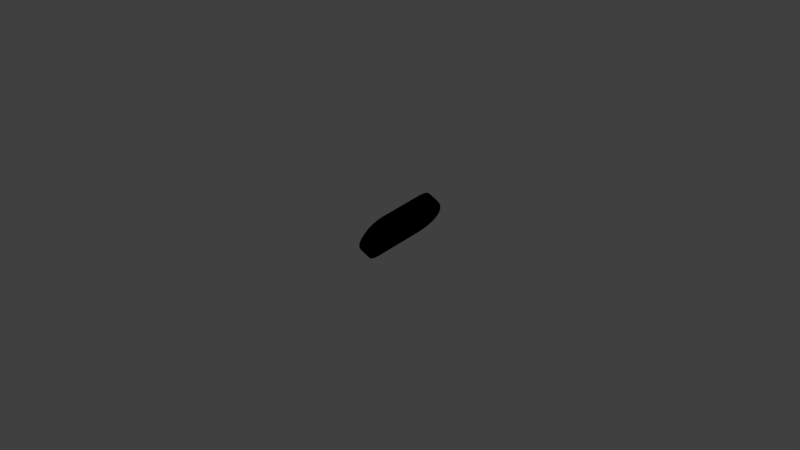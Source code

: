 # Source: rgriptri.blend  (saved by Blender 2.78.0; exported with 4.5.12 LTS)
import bpy
from mathutils import Matrix  # noqa: F401  (used for matrix-valued properties, if any)

bpy.ops.wm.read_factory_settings(use_empty=True)
scene = bpy.context.scene
scene.name = 'Scene'

# ---- collections
col_collection_1 = bpy.data.collections.new('Collection 1'); scene.collection.children.link(col_collection_1)

# ---- materials (node trees are filled in below, after node groups)
mat_lambert4sg_004 = bpy.data.materials.new('lambert4SG.004')
mat_lambert4sg_004.alpha_threshold = 0.0
mat_lambert4sg_004.use_transparent_shadow = False
mat_lambert4sg_004.diffuse_color = (0.0, 0.0, 0.0, 1.0)
mat_lambert4sg_004.specular_color = (0.0, 0.0, 0.0)
mat_lambert4sg_004.roughness = 0.5
mat_lambert4sg_004.specular_intensity = 1.0

# ---- material node trees

# ---- world
world_world = bpy.data.worlds.new('World'); scene.world = world_world
world_world.color = (0.05088, 0.05088, 0.05088)
world_world.use_sun_shadow = False
world_world.sun_shadow_jitter_overblur = 0.0
world_world.cycles.sampling_method = 'MANUAL'

# ---- meshes
me_r_gripper_group1 = bpy.data.meshes.new('r_gripper group1')
me_r_gripper_group1.from_pydata([(0.01871, -0.006879, 0.07808), (0.02179, -0.008257, 0.07813), (0.02174, -0.008807, 0.0764), (0.01852, -0.007336, 0.07637), (0.02159, -0.009742, 0.07492), (0.01817, -0.008201, 0.07485), (0.02127, -0.01103, 0.07373), (0.01767, -0.009387, 0.07364), (0.02078, -0.01251, 0.07294), (0.01703, -0.01081, 0.07284), (0.02013, -0.01411, 0.07244), (0.01633, -0.01239, 0.07237), (0.01931, -0.01569, 0.07258), (0.0156, -0.014, 0.07248), (0.01845, -0.01716, 0.07303), (0.01488, -0.01554, 0.07293), (0.01757, -0.01842, 0.07392), (0.01424, -0.01691, 0.07388), (0.01685, -0.01943, 0.07522), (0.01372, -0.018, 0.07518), (0.01632, -0.02012, 0.07677), (0.01334, -0.01876, 0.07676), (0.01606, -0.02044, 0.07846), (0.01314, -0.01911, 0.07848), (0.01218, -0.02045, 0.09435), (0.01503, -0.02177, 0.09442), (0.01506, -0.02174, 0.09618), (0.01216, -0.0204, 0.09616), (0.01539, -0.02131, 0.09792), (0.01235, -0.01993, 0.09787), (0.01593, -0.02053, 0.09945), (0.0127, -0.01906, 0.09939), (0.01667, -0.01946, 0.1007), (0.01321, -0.01787, 0.1005), (0.01746, -0.01809, 0.1016), (0.01384, -0.01645, 0.1014), (0.01824, -0.01654, 0.1019), (0.01454, -0.01488, 0.1019), (0.01891, -0.01492, 0.1018), (0.01527, -0.01327, 0.1018), (0.01949, -0.01331, 0.1013), (0.01599, -0.01172, 0.1012), (0.01995, -0.01186, 0.1004), (0.01663, -0.01036, 0.1004), (0.02028, -0.01068, 0.0991), (0.01715, -0.009252, 0.09906), (0.02054, -0.00988, 0.09748), (0.01753, -0.008522, 0.09748), (0.02069, -0.009488, 0.09582), (0.01773, -0.008154, 0.09576), (0.01869, -0.006792, 0.07983), (0.02173, -0.008195, 0.07986), (0.02224, -0.009209, 0.07824), (0.02201, -0.01022, 0.07839), (0.02196, -0.0106, 0.07709), (0.0222, -0.009685, 0.07672), (0.0218, -0.0113, 0.07602), (0.02205, -0.01053, 0.07535), (0.02154, -0.01223, 0.07516), (0.02176, -0.01167, 0.07432), (0.02115, -0.01334, 0.07453), (0.0213, -0.01302, 0.07355), (0.02065, -0.01452, 0.07419), (0.02071, -0.01445, 0.0732), (0.02005, -0.01572, 0.07423), (0.01999, -0.01588, 0.07323), (0.01941, -0.01684, 0.07458), (0.01922, -0.01719, 0.07363), (0.0188, -0.0178, 0.07532), (0.01846, -0.01836, 0.0745), (0.01828, -0.01858, 0.07622), (0.01778, -0.01926, 0.0756), (0.01792, -0.0191, 0.07737), (0.01731, -0.01989, 0.07706), (0.01771, -0.01935, 0.0787), (0.01708, -0.0202, 0.07858), (0.01605, -0.02152, 0.09452), (0.01669, -0.02066, 0.09464), (0.01671, -0.02064, 0.09597), (0.01609, -0.02147, 0.09612), (0.01693, -0.02031, 0.09722), (0.01635, -0.02109, 0.09766), (0.01731, -0.01971, 0.09839), (0.01687, -0.02039, 0.099), (0.01782, -0.01887, 0.09929), (0.0175, -0.0194, 0.1001), (0.01838, -0.01785, 0.09997), (0.01821, -0.01816, 0.1009), (0.01895, -0.01669, 0.1002), (0.01889, -0.01675, 0.1012), (0.01949, -0.01546, 0.1002), (0.01951, -0.01531, 0.1012), (0.01994, -0.01429, 0.09986), (0.02003, -0.01387, 0.1007), (0.02031, -0.01322, 0.09911), (0.02046, -0.01256, 0.09988), (0.0206, -0.01235, 0.09809), (0.02078, -0.01152, 0.0987), (0.02081, -0.01175, 0.097), (0.02102, -0.01076, 0.09735), (0.02093, -0.01145, 0.09564), (0.02117, -0.01043, 0.09574), (0.02218, -0.00912, 0.0798), (0.02198, -0.01016, 0.07975), (0.02155, -0.01183, 0.07868), (0.02149, -0.01208, 0.07782), (0.02136, -0.01254, 0.07706), (0.02115, -0.01315, 0.07646), (0.02087, -0.01387, 0.0761), (0.02052, -0.01467, 0.07585), (0.02014, -0.01547, 0.07588), (0.01974, -0.01622, 0.07616), (0.01936, -0.01687, 0.07657), (0.01904, -0.0174, 0.07723), (0.0188, -0.01775, 0.07799), (0.01869, -0.01792, 0.07893), (0.01766, -0.01925, 0.09481), (0.01767, -0.01921, 0.09575), (0.0178, -0.019, 0.09656), (0.01803, -0.01858, 0.09735), (0.01832, -0.01801, 0.0979), (0.01869, -0.01733, 0.09835), (0.01905, -0.01654, 0.09858), (0.01942, -0.01575, 0.09851), (0.01975, -0.01496, 0.09829), (0.02002, -0.01426, 0.09779), (0.02024, -0.01369, 0.09715), (0.0204, -0.01329, 0.09634), (0.0205, -0.01311, 0.09549), (0.02151, -0.01178, 0.07955), (0.02097, -0.0134, 0.079), (0.02094, -0.01354, 0.07856), (0.02086, -0.01374, 0.07818), (0.02075, -0.01405, 0.07786), (0.0206, -0.01441, 0.07763), (0.02042, -0.01482, 0.07758), (0.02023, -0.01522, 0.07761), (0.02004, -0.01558, 0.07771), (0.01987, -0.01591, 0.0779), (0.01972, -0.01619, 0.0783), (0.01961, -0.01637, 0.07864), (0.01954, -0.01645, 0.07904), (0.01853, -0.01777, 0.09498), (0.01852, -0.01777, 0.09543), (0.01857, -0.01765, 0.09585), (0.01868, -0.01743, 0.09626), (0.01881, -0.01715, 0.09653), (0.019, -0.0168, 0.09676), (0.01918, -0.01641, 0.09685), (0.01936, -0.016, 0.0969), (0.01953, -0.01561, 0.09669), (0.01968, -0.01526, 0.09647), (0.0198, -0.015, 0.09617), (0.01988, -0.01479, 0.09578), (0.01994, -0.01471, 0.09535), (0.02097, -0.01339, 0.0794), (0.02032, -0.01496, 0.07924), (0.01928, -0.01627, 0.09518), (0.02202, -0.008417, 0.07984), (0.02208, -0.008516, 0.07815), (0.02219, -0.008734, 0.07982), (0.02225, -0.008845, 0.0782), (0.02222, -0.00933, 0.0766), (0.02206, -0.009027, 0.07646), (0.02205, -0.01024, 0.07512), (0.02188, -0.009959, 0.07501), (0.02174, -0.01146, 0.07399), (0.02156, -0.01122, 0.07376), (0.02127, -0.01286, 0.0732), (0.02108, -0.01269, 0.07299), (0.02064, -0.01438, 0.0728), (0.02044, -0.01424, 0.0726), (0.01987, -0.01588, 0.07283), (0.01963, -0.01581, 0.0726), (0.01904, -0.01729, 0.07332), (0.01878, -0.01727, 0.07317), (0.01823, -0.0185, 0.07426), (0.01793, -0.01853, 0.07398), (0.01753, -0.01946, 0.07543), (0.01719, -0.01952, 0.07529), (0.01703, -0.0201, 0.07688), (0.01667, -0.02019, 0.07682), (0.01679, -0.02043, 0.07856), (0.01642, -0.02051, 0.07852), (0.01577, -0.02175, 0.09445), (0.0154, -0.02186, 0.09449), (0.02099, -0.00973, 0.09582), (0.02117, -0.01006, 0.09578), (0.01579, -0.02171, 0.09616), (0.01543, -0.0218, 0.09618), (0.0161, -0.02131, 0.09781), (0.01575, -0.0214, 0.09788), (0.01662, -0.02057, 0.09926), (0.0163, -0.02062, 0.09935), (0.0173, -0.01953, 0.1004), (0.01701, -0.01953, 0.1006), (0.01805, -0.01822, 0.1011), (0.01777, -0.01822, 0.1014), (0.01879, -0.01677, 0.1016), (0.01854, -0.01667, 0.1019), (0.01944, -0.01521, 0.1016), (0.01922, -0.01507, 0.1018), (0.01999, -0.01369, 0.101), (0.01979, -0.0135, 0.1013), (0.02043, -0.01232, 0.1002), (0.02025, -0.01207, 0.1003), (0.02077, -0.0112, 0.0989), (0.02059, -0.0109, 0.09903), (0.02101, -0.01045, 0.09741), (0.02083, -0.01011, 0.09748)], [], [(1, 3, 0), (2, 5, 3), (4, 7, 5), (6, 9, 7), (8, 11, 9), (11, 12, 13), (13, 14, 15), (15, 16, 17), (17, 18, 19), (19, 20, 21), (21, 22, 23), (25, 27, 24), (26, 29, 27), (28, 31, 29), (30, 33, 31), (32, 35, 33), (34, 37, 35), (37, 38, 39), (39, 40, 41), (41, 42, 43), (43, 44, 45), (45, 46, 47), (47, 48, 49), (51, 0, 50), (53, 55, 52), (54, 57, 55), (56, 59, 57), (59, 60, 61), (61, 62, 63), (63, 64, 65), (65, 66, 67), (66, 69, 67), (69, 70, 71), (71, 72, 73), (73, 74, 75), (77, 79, 76), (78, 81, 79), (80, 83, 81), (82, 85, 83), (85, 86, 87), (86, 89, 87), (89, 90, 91), (91, 92, 93), (93, 94, 95), (94, 97, 95), (97, 98, 99), (99, 100, 101), (102, 53, 52), (53, 105, 54), (105, 56, 54), (106, 58, 56), (107, 60, 58), (60, 109, 62), (109, 64, 62), (110, 66, 64), (66, 112, 68), (68, 113, 70), (70, 114, 72), (114, 74, 72), (116, 78, 77), (117, 80, 78), (118, 82, 80), (119, 84, 82), (84, 121, 86), (121, 88, 86), (122, 90, 88), (90, 124, 92), (124, 94, 92), (94, 126, 96), (96, 127, 98), (127, 100, 98), (129, 53, 103), (104, 131, 105), (105, 132, 106), (106, 133, 107), (133, 108, 107), (134, 109, 108), (135, 110, 109), (110, 137, 111), (111, 138, 112), (138, 113, 112), (113, 140, 114), (114, 141, 115), (116, 143, 117), (117, 144, 118), (118, 145, 119), (145, 120, 119), (120, 147, 121), (147, 122, 121), (122, 149, 123), (149, 124, 123), (150, 125, 124), (125, 152, 126), (126, 153, 127), (127, 154, 128), (129, 130, 104), (130, 156, 131), (131, 156, 132), (132, 156, 133), (133, 156, 134), (134, 156, 135), (135, 156, 136), (136, 156, 137), (137, 156, 138), (138, 156, 139), (139, 156, 140), (140, 156, 141), (142, 157, 143), (143, 157, 144), (144, 157, 145), (145, 157, 146), (146, 157, 147), (147, 157, 148), (148, 157, 149), (149, 157, 150), (150, 157, 151), (151, 157, 152), (152, 157, 153), (153, 157, 154), (155, 156, 130), (25, 23, 22), (50, 48, 51), (74, 76, 75), (101, 103, 102), (115, 77, 74), (103, 128, 129), (142, 115, 141), (128, 155, 129), (156, 142, 141), (154, 156, 155), (1, 158, 159), (159, 160, 161), (161, 102, 52), (52, 162, 161), (162, 159, 161), (159, 2, 1), (55, 164, 162), (162, 165, 163), (163, 4, 2), (59, 164, 57), (164, 167, 165), (165, 6, 4), (61, 166, 59), (166, 169, 167), (167, 8, 6), (63, 168, 61), (168, 171, 169), (169, 10, 8), (65, 170, 63), (172, 171, 170), (173, 10, 171), (67, 172, 65), (174, 173, 172), (175, 12, 173), (69, 174, 67), (176, 175, 174), (177, 14, 175), (71, 176, 69), (178, 177, 176), (179, 16, 177), (73, 178, 71), (180, 179, 178), (181, 18, 179), (73, 182, 180), (182, 181, 180), (181, 22, 20), (75, 184, 182), (184, 183, 182), (183, 25, 22), (51, 186, 158), (158, 187, 160), (187, 102, 160), (76, 188, 184), (188, 185, 184), (185, 26, 25), (79, 190, 188), (188, 191, 189), (189, 28, 26), (83, 190, 81), (190, 193, 191), (191, 30, 28), (85, 192, 83), (192, 195, 193), (193, 32, 30), (85, 196, 194), (194, 197, 195), (195, 34, 32), (87, 198, 196), (198, 197, 196), (197, 36, 34), (91, 198, 89), (200, 199, 198), (201, 36, 199), (93, 200, 91), (202, 201, 200), (203, 38, 201), (95, 202, 93), (204, 203, 202), (205, 40, 203), (95, 206, 204), (206, 205, 204), (207, 42, 205), (99, 206, 97), (208, 207, 206), (209, 44, 207), (101, 208, 99), (187, 209, 208), (186, 46, 209), (1, 2, 3), (2, 4, 5), (4, 6, 7), (6, 8, 9), (8, 10, 11), (11, 10, 12), (13, 12, 14), (15, 14, 16), (17, 16, 18), (19, 18, 20), (21, 20, 22), (25, 26, 27), (26, 28, 29), (28, 30, 31), (30, 32, 33), (32, 34, 35), (34, 36, 37), (37, 36, 38), (39, 38, 40), (41, 40, 42), (43, 42, 44), (45, 44, 46), (47, 46, 48), (51, 1, 0), (53, 54, 55), (54, 56, 57), (56, 58, 59), (59, 58, 60), (61, 60, 62), (63, 62, 64), (65, 64, 66), (66, 68, 69), (69, 68, 70), (71, 70, 72), (73, 72, 74), (77, 78, 79), (78, 80, 81), (80, 82, 83), (82, 84, 85), (85, 84, 86), (86, 88, 89), (89, 88, 90), (91, 90, 92), (93, 92, 94), (94, 96, 97), (97, 96, 98), (99, 98, 100), (102, 103, 53), (53, 104, 105), (105, 106, 56), (106, 107, 58), (107, 108, 60), (60, 108, 109), (109, 110, 64), (110, 111, 66), (66, 111, 112), (68, 112, 113), (70, 113, 114), (114, 115, 74), (116, 117, 78), (117, 118, 80), (118, 119, 82), (119, 120, 84), (84, 120, 121), (121, 122, 88), (122, 123, 90), (90, 123, 124), (124, 125, 94), (94, 125, 126), (96, 126, 127), (127, 128, 100), (129, 104, 53), (104, 130, 131), (105, 131, 132), (106, 132, 133), (133, 134, 108), (134, 135, 109), (135, 136, 110), (110, 136, 137), (111, 137, 138), (138, 139, 113), (113, 139, 140), (114, 140, 141), (116, 142, 143), (117, 143, 144), (118, 144, 145), (145, 146, 120), (120, 146, 147), (147, 148, 122), (122, 148, 149), (149, 150, 124), (150, 151, 125), (125, 151, 152), (126, 152, 153), (127, 153, 154), (129, 155, 130), (25, 24, 23), (50, 49, 48), (74, 77, 76), (101, 100, 103), (115, 116, 77), (103, 100, 128), (142, 116, 115), (128, 154, 155), (156, 157, 142), (154, 157, 156), (1, 51, 158), (159, 158, 160), (161, 160, 102), (52, 55, 162), (162, 163, 159), (159, 163, 2), (55, 57, 164), (162, 164, 165), (163, 165, 4), (59, 166, 164), (164, 166, 167), (165, 167, 6), (61, 168, 166), (166, 168, 169), (167, 169, 8), (63, 170, 168), (168, 170, 171), (169, 171, 10), (65, 172, 170), (172, 173, 171), (173, 12, 10), (67, 174, 172), (174, 175, 173), (175, 14, 12), (69, 176, 174), (176, 177, 175), (177, 16, 14), (71, 178, 176), (178, 179, 177), (179, 18, 16), (73, 180, 178), (180, 181, 179), (181, 20, 18), (73, 75, 182), (182, 183, 181), (181, 183, 22), (75, 76, 184), (184, 185, 183), (183, 185, 25), (51, 48, 186), (158, 186, 187), (187, 101, 102), (76, 79, 188), (188, 189, 185), (185, 189, 26), (79, 81, 190), (188, 190, 191), (189, 191, 28), (83, 192, 190), (190, 192, 193), (191, 193, 30), (85, 194, 192), (192, 194, 195), (193, 195, 32), (85, 87, 196), (194, 196, 197), (195, 197, 34), (87, 89, 198), (198, 199, 197), (197, 199, 36), (91, 200, 198), (200, 201, 199), (201, 38, 36), (93, 202, 200), (202, 203, 201), (203, 40, 38), (95, 204, 202), (204, 205, 203), (205, 42, 40), (95, 97, 206), (206, 207, 205), (207, 44, 42), (99, 208, 206), (208, 209, 207), (209, 46, 44), (101, 187, 208), (187, 186, 209), (186, 48, 46)])
me_r_gripper_group1.polygons.foreach_set('use_smooth', [True] * 392)
_k = set([(0, 3), (0, 50), (3, 5), (5, 7), (7, 9), (9, 11), (11, 13), (13, 15), (15, 17), (17, 19), (19, 21), (21, 23), (23, 24), (24, 27), (27, 29), (29, 31), (31, 33), (33, 35), (35, 37), (37, 39), (39, 41), (41, 43), (43, 45), (45, 47), (47, 49), (49, 50)])
me_r_gripper_group1.attributes.new('sharp_edge', 'BOOLEAN', 'EDGE').data.foreach_set('value', [ (min(e.vertices), max(e.vertices)) in _k for e in me_r_gripper_group1.edges])
_uv = me_r_gripper_group1.uv_layers.new(name='UVMap')
_uv.uv.foreach_set('vector', [0.8296, 0.1045, 0.8094, 0.1168, 0.8223, 0.124, 0.8218, 0.09919, 0.7992, 0.1067, 0.8094, 0.1168, 0.816, 0.0924, 0.7919, 0.095, 0.7992, 0.1067, 0.8121, 0.0849, 0.7876, 0.08238, 0.7919, 0.095, 0.8099, 0.07715, 0.7862, 0.06929, 0.7876, 0.08238, 0.7862, 0.06929, 0.8099, 0.06144, 0.7877, 0.05618, 0.7877, 0.05618, 0.8119, 0.05358, 0.792, 0.04354, 0.792, 0.04354, 0.8158, 0.04592, 0.7993, 0.03181, 0.7993, 0.03181, 0.8217, 0.03899, 0.8096, 0.0218, 0.8096, 0.0218, 0.8295, 0.0336, 0.8225, 0.01471, 0.8225, 0.01471, 0.8388, 0.03029, 0.837, 0.01147, 0.9306, 0.03007, 0.947, 0.01487, 0.9327, 0.01164, 0.94, 0.03328, 0.9599, 0.02187, 0.947, 0.01487, 0.9481, 0.03864, 0.9703, 0.03181, 0.9599, 0.02187, 0.9541, 0.0456, 0.9776, 0.04352, 0.9703, 0.03181, 0.9582, 0.05334, 0.982, 0.05614, 0.9776, 0.04352, 0.9603, 0.06131, 0.9835, 0.06927, 0.982, 0.05614, 0.9835, 0.06927, 0.9603, 0.07724, 0.982, 0.08239, 0.982, 0.08239, 0.9581, 0.08509, 0.9777, 0.09501, 0.9777, 0.09501, 0.954, 0.09268, 0.9704, 0.1067, 0.9704, 0.1067, 0.948, 0.09951, 0.9602, 0.1167, 0.9602, 0.1167, 0.94, 0.1048, 0.9472, 0.1238, 0.9472, 0.1238, 0.9307, 0.108, 0.9328, 0.1271, 0.8387, 0.1078, 0.8223, 0.124, 0.8368, 0.1273, 0.8333, 0.09413, 0.8248, 0.09477, 0.8315, 0.09911, 0.8277, 0.09075, 0.8197, 0.0891, 0.8248, 0.09477, 0.8233, 0.08619, 0.8162, 0.08274, 0.8197, 0.0891, 0.8162, 0.08274, 0.8183, 0.07515, 0.8142, 0.07611, 0.8142, 0.07611, 0.8177, 0.0693, 0.8135, 0.06932, 0.8135, 0.06932, 0.8183, 0.06342, 0.8141, 0.06249, 0.8141, 0.06249, 0.8202, 0.05759, 0.8161, 0.05576, 0.8202, 0.05759, 0.8196, 0.04927, 0.8161, 0.05576, 0.8196, 0.04927, 0.8277, 0.0476, 0.8248, 0.04348, 0.8248, 0.04348, 0.8333, 0.04417, 0.8315, 0.03906, 0.8315, 0.03906, 0.8398, 0.04234, 0.8393, 0.03654, 0.9297, 0.04217, 0.9381, 0.03881, 0.9301, 0.03636, 0.9363, 0.04397, 0.9449, 0.04322, 0.9381, 0.03881, 0.942, 0.04739, 0.9503, 0.04903, 0.9449, 0.04322, 0.9466, 0.05203, 0.9539, 0.05557, 0.9503, 0.04903, 0.9539, 0.05557, 0.9518, 0.06334, 0.956, 0.06239, 0.9518, 0.06334, 0.9567, 0.0693, 0.956, 0.06239, 0.9567, 0.0693, 0.9517, 0.0752, 0.956, 0.07617, 0.956, 0.07617, 0.9498, 0.08102, 0.9539, 0.08289, 0.9539, 0.08289, 0.9466, 0.08636, 0.9502, 0.08931, 0.9466, 0.08636, 0.9449, 0.095, 0.9502, 0.08931, 0.9449, 0.095, 0.9364, 0.0943, 0.9381, 0.09934, 0.9381, 0.09934, 0.9298, 0.09607, 0.9302, 0.1018, 0.8393, 0.1016, 0.8333, 0.09413, 0.8315, 0.09911, 0.8333, 0.09413, 0.8323, 0.08387, 0.8277, 0.09075, 0.8323, 0.08387, 0.8233, 0.08619, 0.8277, 0.09075, 0.8292, 0.08103, 0.8202, 0.08091, 0.8233, 0.08619, 0.827, 0.07744, 0.8183, 0.07515, 0.8202, 0.08091, 0.8183, 0.07515, 0.8252, 0.06927, 0.8177, 0.0693, 0.8252, 0.06927, 0.8183, 0.06342, 0.8177, 0.0693, 0.8256, 0.06509, 0.8202, 0.05759, 0.8183, 0.06342, 0.8202, 0.05759, 0.8292, 0.05743, 0.8233, 0.05221, 0.8233, 0.05221, 0.8324, 0.05455, 0.8277, 0.0476, 0.8277, 0.0476, 0.8362, 0.05246, 0.8333, 0.04417, 0.8362, 0.05246, 0.8398, 0.04234, 0.8333, 0.04417, 0.9293, 0.05139, 0.9363, 0.04397, 0.9297, 0.04217, 0.9336, 0.05235, 0.942, 0.04739, 0.9363, 0.04397, 0.9375, 0.05443, 0.9466, 0.05203, 0.942, 0.04739, 0.9406, 0.05734, 0.9498, 0.05745, 0.9466, 0.05203, 0.9498, 0.05745, 0.9444, 0.06505, 0.9518, 0.06334, 0.9444, 0.06505, 0.9524, 0.06928, 0.9518, 0.06334, 0.9448, 0.06926, 0.9517, 0.0752, 0.9524, 0.06928, 0.9517, 0.0752, 0.943, 0.07749, 0.9498, 0.08102, 0.943, 0.07749, 0.9466, 0.08636, 0.9498, 0.08102, 0.9466, 0.08636, 0.9375, 0.08397, 0.9421, 0.09093, 0.9421, 0.09093, 0.9336, 0.08603, 0.9364, 0.0943, 0.9336, 0.08603, 0.9298, 0.09607, 0.9364, 0.0943, 0.8404, 0.08687, 0.8333, 0.09413, 0.8398, 0.09593, 0.8361, 0.08593, 0.8367, 0.07676, 0.8323, 0.08387, 0.8323, 0.08387, 0.8351, 0.07538, 0.8292, 0.08103, 0.8292, 0.08103, 0.8339, 0.07356, 0.827, 0.07744, 0.8339, 0.07356, 0.8256, 0.07344, 0.827, 0.07744, 0.8331, 0.07146, 0.8252, 0.06927, 0.8256, 0.07344, 0.8329, 0.06925, 0.8256, 0.06509, 0.8252, 0.06927, 0.8256, 0.06509, 0.8339, 0.06493, 0.827, 0.06106, 0.827, 0.06106, 0.8351, 0.06309, 0.8292, 0.05743, 0.8351, 0.06309, 0.8324, 0.05455, 0.8292, 0.05743, 0.8324, 0.05455, 0.8387, 0.06078, 0.8362, 0.05246, 0.8362, 0.05246, 0.8408, 0.06041, 0.8404, 0.0515, 0.9293, 0.05139, 0.9311, 0.06072, 0.9336, 0.05235, 0.9336, 0.05235, 0.9331, 0.06164, 0.9375, 0.05443, 0.9375, 0.05443, 0.9347, 0.06305, 0.9406, 0.05734, 0.9347, 0.06305, 0.943, 0.06096, 0.9406, 0.05734, 0.943, 0.06096, 0.9367, 0.06702, 0.9444, 0.06505, 0.9367, 0.06702, 0.9448, 0.06926, 0.9444, 0.06505, 0.9448, 0.06926, 0.9367, 0.07146, 0.9444, 0.07346, 0.9367, 0.07146, 0.943, 0.07749, 0.9444, 0.07346, 0.936, 0.07358, 0.9406, 0.08112, 0.943, 0.07749, 0.9406, 0.08112, 0.9331, 0.0768, 0.9375, 0.08397, 0.9375, 0.08397, 0.9311, 0.07772, 0.9336, 0.08603, 0.9336, 0.08603, 0.929, 0.07806, 0.9293, 0.08698, 0.8404, 0.08687, 0.8387, 0.07767, 0.8361, 0.08593, 0.8387, 0.07767, 0.8409, 0.06923, 0.8367, 0.07676, 0.8367, 0.07676, 0.8409, 0.06923, 0.8351, 0.07538, 0.8351, 0.07538, 0.8409, 0.06923, 0.8339, 0.07356, 0.8339, 0.07356, 0.8409, 0.06923, 0.8331, 0.07146, 0.8331, 0.07146, 0.8409, 0.06923, 0.8329, 0.06925, 0.8329, 0.06925, 0.8409, 0.06923, 0.8331, 0.06703, 0.8331, 0.06703, 0.8409, 0.06923, 0.8339, 0.06493, 0.8339, 0.06493, 0.8409, 0.06923, 0.8351, 0.06309, 0.8351, 0.06309, 0.8409, 0.06923, 0.8367, 0.06169, 0.8367, 0.06169, 0.8409, 0.06923, 0.8387, 0.06078, 0.8387, 0.06078, 0.8409, 0.06923, 0.8408, 0.06041, 0.929, 0.06036, 0.9289, 0.06923, 0.9311, 0.06072, 0.9311, 0.06072, 0.9289, 0.06923, 0.9331, 0.06164, 0.9331, 0.06164, 0.9289, 0.06923, 0.9347, 0.06305, 0.9347, 0.06305, 0.9289, 0.06923, 0.936, 0.06489, 0.936, 0.06489, 0.9289, 0.06923, 0.9367, 0.06702, 0.9367, 0.06702, 0.9289, 0.06923, 0.937, 0.06924, 0.937, 0.06924, 0.9289, 0.06923, 0.9367, 0.07146, 0.9367, 0.07146, 0.9289, 0.06923, 0.936, 0.07358, 0.936, 0.07358, 0.9289, 0.06923, 0.9347, 0.07541, 0.9347, 0.07541, 0.9289, 0.06923, 0.9331, 0.0768, 0.9331, 0.0768, 0.9289, 0.06923, 0.9311, 0.07772, 0.9311, 0.07772, 0.9289, 0.06923, 0.929, 0.07806, 0.8408, 0.07803, 0.8409, 0.06923, 0.8387, 0.07767, 0.9306, 0.03007, 0.837, 0.01147, 0.8388, 0.03029, 0.8368, 0.1273, 0.9307, 0.108, 0.8387, 0.1078, 0.8398, 0.04234, 0.9301, 0.03636, 0.8393, 0.03654, 0.9302, 0.1018, 0.8398, 0.09593, 0.8393, 0.1016, 0.8404, 0.0515, 0.9297, 0.04217, 0.8398, 0.04234, 0.8398, 0.09593, 0.9293, 0.08698, 0.8404, 0.08687, 0.929, 0.06036, 0.8404, 0.0515, 0.8408, 0.06041, 0.9293, 0.08698, 0.8408, 0.07803, 0.8404, 0.08687, 0.8409, 0.06923, 0.929, 0.06036, 0.8408, 0.06041, 0.929, 0.07806, 0.8409, 0.06923, 0.8408, 0.07803, 0.8296, 0.1045, 0.8389, 0.1057, 0.8302, 0.1027, 0.8302, 0.1027, 0.8391, 0.1036, 0.8308, 0.1009, 0.8308, 0.1009, 0.8393, 0.1016, 0.8315, 0.09911, 0.8315, 0.09911, 0.8238, 0.09621, 0.8308, 0.1009, 0.8238, 0.09621, 0.8302, 0.1027, 0.8308, 0.1009, 0.8302, 0.1027, 0.8218, 0.09919, 0.8296, 0.1045, 0.8248, 0.09477, 0.8184, 0.09013, 0.8238, 0.09621, 0.8238, 0.09621, 0.8172, 0.09123, 0.8228, 0.09768, 0.8228, 0.09768, 0.816, 0.0924, 0.8218, 0.09919, 0.8162, 0.08274, 0.8184, 0.09013, 0.8197, 0.0891, 0.8184, 0.09013, 0.8134, 0.08415, 0.8172, 0.09123, 0.8172, 0.09123, 0.8121, 0.0849, 0.816, 0.0924, 0.8142, 0.07611, 0.8148, 0.08342, 0.8162, 0.08274, 0.8148, 0.08342, 0.8114, 0.07677, 0.8134, 0.08415, 0.8134, 0.08415, 0.8099, 0.07715, 0.8121, 0.0849, 0.8135, 0.06932, 0.8128, 0.07642, 0.8142, 0.07611, 0.8128, 0.07642, 0.8107, 0.06932, 0.8114, 0.07677, 0.8114, 0.07677, 0.8092, 0.06931, 0.8099, 0.07715, 0.8141, 0.06249, 0.8121, 0.06932, 0.8135, 0.06932, 0.8127, 0.06219, 0.8107, 0.06932, 0.8121, 0.06932, 0.8113, 0.06183, 0.8092, 0.06931, 0.8107, 0.06932, 0.8161, 0.05576, 0.8127, 0.06219, 0.8141, 0.06249, 0.8147, 0.05508, 0.8113, 0.06183, 0.8127, 0.06219, 0.8133, 0.05435, 0.8099, 0.06144, 0.8113, 0.06183, 0.8196, 0.04927, 0.8147, 0.05508, 0.8161, 0.05576, 0.8183, 0.04822, 0.8133, 0.05435, 0.8147, 0.05508, 0.8171, 0.0471, 0.8119, 0.05358, 0.8133, 0.05435, 0.8248, 0.04348, 0.8183, 0.04822, 0.8196, 0.04927, 0.8237, 0.04202, 0.8171, 0.0471, 0.8183, 0.04822, 0.8227, 0.04053, 0.8158, 0.04592, 0.8171, 0.0471, 0.8315, 0.03906, 0.8237, 0.04202, 0.8248, 0.04348, 0.8308, 0.03726, 0.8227, 0.04053, 0.8237, 0.04202, 0.8302, 0.03544, 0.8217, 0.03899, 0.8227, 0.04053, 0.8315, 0.03906, 0.8391, 0.03447, 0.8308, 0.03726, 0.8391, 0.03447, 0.8302, 0.03544, 0.8308, 0.03726, 0.8302, 0.03544, 0.8388, 0.03029, 0.8295, 0.0336, 0.8393, 0.03654, 0.9303, 0.03427, 0.8391, 0.03447, 0.9303, 0.03427, 0.8389, 0.03239, 0.8391, 0.03447, 0.8389, 0.03239, 0.9306, 0.03007, 0.8388, 0.03029, 0.8387, 0.1078, 0.9305, 0.1059, 0.8389, 0.1057, 0.8389, 0.1057, 0.9303, 0.1038, 0.8391, 0.1036, 0.9303, 0.1038, 0.8393, 0.1016, 0.8391, 0.1036, 0.9301, 0.03636, 0.9387, 0.03698, 0.9303, 0.03427, 0.9387, 0.03698, 0.9305, 0.03217, 0.9303, 0.03427, 0.9305, 0.03217, 0.94, 0.03328, 0.9306, 0.03007, 0.9381, 0.03881, 0.946, 0.04172, 0.9387, 0.03698, 0.9387, 0.03698, 0.947, 0.0402, 0.9394, 0.03514, 0.9394, 0.03514, 0.9481, 0.03864, 0.94, 0.03328, 0.9503, 0.04903, 0.946, 0.04172, 0.9449, 0.04322, 0.946, 0.04172, 0.9529, 0.04681, 0.947, 0.0402, 0.947, 0.0402, 0.9541, 0.0456, 0.9481, 0.03864, 0.9539, 0.05557, 0.9516, 0.04795, 0.9503, 0.04903, 0.9516, 0.04795, 0.9568, 0.05413, 0.9529, 0.04681, 0.9529, 0.04681, 0.9582, 0.05334, 0.9541, 0.0456, 0.9539, 0.05557, 0.9575, 0.06207, 0.9554, 0.05488, 0.9554, 0.05488, 0.9589, 0.06171, 0.9568, 0.05413, 0.9568, 0.05413, 0.9603, 0.06131, 0.9582, 0.05334, 0.956, 0.06239, 0.9581, 0.0693, 0.9575, 0.06207, 0.9581, 0.0693, 0.9589, 0.06171, 0.9575, 0.06207, 0.9589, 0.06171, 0.961, 0.06929, 0.9603, 0.06131, 0.956, 0.07617, 0.9581, 0.0693, 0.9567, 0.0693, 0.9574, 0.07649, 0.9595, 0.0693, 0.9581, 0.0693, 0.9588, 0.07685, 0.961, 0.06929, 0.9595, 0.0693, 0.9539, 0.08289, 0.9574, 0.07649, 0.956, 0.07617, 0.9553, 0.08358, 0.9588, 0.07685, 0.9574, 0.07649, 0.9567, 0.08432, 0.9603, 0.07724, 0.9588, 0.07685, 0.9502, 0.08931, 0.9553, 0.08358, 0.9539, 0.08289, 0.9515, 0.09037, 0.9567, 0.08432, 0.9553, 0.08358, 0.9528, 0.09149, 0.9581, 0.08509, 0.9567, 0.08432, 0.9502, 0.08931, 0.946, 0.09648, 0.9515, 0.09037, 0.946, 0.09648, 0.9528, 0.09149, 0.9515, 0.09037, 0.947, 0.09798, 0.954, 0.09268, 0.9528, 0.09149, 0.9381, 0.09934, 0.946, 0.09648, 0.9449, 0.095, 0.9388, 0.1011, 0.947, 0.09798, 0.946, 0.09648, 0.9394, 0.103, 0.948, 0.09951, 0.947, 0.09798, 0.9302, 0.1018, 0.9388, 0.1011, 0.9381, 0.09934, 0.9303, 0.1038, 0.9394, 0.103, 0.9388, 0.1011, 0.9305, 0.1059, 0.94, 0.1048, 0.9394, 0.103, 0.8296, 0.1045, 0.8218, 0.09919, 0.8094, 0.1168, 0.8218, 0.09919, 0.816, 0.0924, 0.7992, 0.1067, 0.816, 0.0924, 0.8121, 0.0849, 0.7919, 0.095, 0.8121, 0.0849, 0.8099, 0.07715, 0.7876, 0.08238, 0.8099, 0.07715, 0.8092, 0.06931, 0.7862, 0.06929, 0.7862, 0.06929, 0.8092, 0.06931, 0.8099, 0.06144, 0.7877, 0.05618, 0.8099, 0.06144, 0.8119, 0.05358, 0.792, 0.04354, 0.8119, 0.05358, 0.8158, 0.04592, 0.7993, 0.03181, 0.8158, 0.04592, 0.8217, 0.03899, 0.8096, 0.0218, 0.8217, 0.03899, 0.8295, 0.0336, 0.8225, 0.01471, 0.8295, 0.0336, 0.8388, 0.03029, 0.9306, 0.03007, 0.94, 0.03328, 0.947, 0.01487, 0.94, 0.03328, 0.9481, 0.03864, 0.9599, 0.02187, 0.9481, 0.03864, 0.9541, 0.0456, 0.9703, 0.03181, 0.9541, 0.0456, 0.9582, 0.05334, 0.9776, 0.04352, 0.9582, 0.05334, 0.9603, 0.06131, 0.982, 0.05614, 0.9603, 0.06131, 0.961, 0.06929, 0.9835, 0.06927, 0.9835, 0.06927, 0.961, 0.06929, 0.9603, 0.07724, 0.982, 0.08239, 0.9603, 0.07724, 0.9581, 0.08509, 0.9777, 0.09501, 0.9581, 0.08509, 0.954, 0.09268, 0.9704, 0.1067, 0.954, 0.09268, 0.948, 0.09951, 0.9602, 0.1167, 0.948, 0.09951, 0.94, 0.1048, 0.9472, 0.1238, 0.94, 0.1048, 0.9307, 0.108, 0.8387, 0.1078, 0.8296, 0.1045, 0.8223, 0.124, 0.8333, 0.09413, 0.8277, 0.09075, 0.8248, 0.09477, 0.8277, 0.09075, 0.8233, 0.08619, 0.8197, 0.0891, 0.8233, 0.08619, 0.8202, 0.08091, 0.8162, 0.08274, 0.8162, 0.08274, 0.8202, 0.08091, 0.8183, 0.07515, 0.8142, 0.07611, 0.8183, 0.07515, 0.8177, 0.0693, 0.8135, 0.06932, 0.8177, 0.0693, 0.8183, 0.06342, 0.8141, 0.06249, 0.8183, 0.06342, 0.8202, 0.05759, 0.8202, 0.05759, 0.8233, 0.05221, 0.8196, 0.04927, 0.8196, 0.04927, 0.8233, 0.05221, 0.8277, 0.0476, 0.8248, 0.04348, 0.8277, 0.0476, 0.8333, 0.04417, 0.8315, 0.03906, 0.8333, 0.04417, 0.8398, 0.04234, 0.9297, 0.04217, 0.9363, 0.04397, 0.9381, 0.03881, 0.9363, 0.04397, 0.942, 0.04739, 0.9449, 0.04322, 0.942, 0.04739, 0.9466, 0.05203, 0.9503, 0.04903, 0.9466, 0.05203, 0.9498, 0.05745, 0.9539, 0.05557, 0.9539, 0.05557, 0.9498, 0.05745, 0.9518, 0.06334, 0.9518, 0.06334, 0.9524, 0.06928, 0.9567, 0.0693, 0.9567, 0.0693, 0.9524, 0.06928, 0.9517, 0.0752, 0.956, 0.07617, 0.9517, 0.0752, 0.9498, 0.08102, 0.9539, 0.08289, 0.9498, 0.08102, 0.9466, 0.08636, 0.9466, 0.08636, 0.9421, 0.09093, 0.9449, 0.095, 0.9449, 0.095, 0.9421, 0.09093, 0.9364, 0.0943, 0.9381, 0.09934, 0.9364, 0.0943, 0.9298, 0.09607, 0.8393, 0.1016, 0.8398, 0.09593, 0.8333, 0.09413, 0.8333, 0.09413, 0.8361, 0.08593, 0.8323, 0.08387, 0.8323, 0.08387, 0.8292, 0.08103, 0.8233, 0.08619, 0.8292, 0.08103, 0.827, 0.07744, 0.8202, 0.08091, 0.827, 0.07744, 0.8256, 0.07344, 0.8183, 0.07515, 0.8183, 0.07515, 0.8256, 0.07344, 0.8252, 0.06927, 0.8252, 0.06927, 0.8256, 0.06509, 0.8183, 0.06342, 0.8256, 0.06509, 0.827, 0.06106, 0.8202, 0.05759, 0.8202, 0.05759, 0.827, 0.06106, 0.8292, 0.05743, 0.8233, 0.05221, 0.8292, 0.05743, 0.8324, 0.05455, 0.8277, 0.0476, 0.8324, 0.05455, 0.8362, 0.05246, 0.8362, 0.05246, 0.8404, 0.0515, 0.8398, 0.04234, 0.9293, 0.05139, 0.9336, 0.05235, 0.9363, 0.04397, 0.9336, 0.05235, 0.9375, 0.05443, 0.942, 0.04739, 0.9375, 0.05443, 0.9406, 0.05734, 0.9466, 0.05203, 0.9406, 0.05734, 0.943, 0.06096, 0.9498, 0.05745, 0.9498, 0.05745, 0.943, 0.06096, 0.9444, 0.06505, 0.9444, 0.06505, 0.9448, 0.06926, 0.9524, 0.06928, 0.9448, 0.06926, 0.9444, 0.07346, 0.9517, 0.0752, 0.9517, 0.0752, 0.9444, 0.07346, 0.943, 0.07749, 0.943, 0.07749, 0.9406, 0.08112, 0.9466, 0.08636, 0.9466, 0.08636, 0.9406, 0.08112, 0.9375, 0.08397, 0.9421, 0.09093, 0.9375, 0.08397, 0.9336, 0.08603, 0.9336, 0.08603, 0.9293, 0.08698, 0.9298, 0.09607, 0.8404, 0.08687, 0.8361, 0.08593, 0.8333, 0.09413, 0.8361, 0.08593, 0.8387, 0.07767, 0.8367, 0.07676, 0.8323, 0.08387, 0.8367, 0.07676, 0.8351, 0.07538, 0.8292, 0.08103, 0.8351, 0.07538, 0.8339, 0.07356, 0.8339, 0.07356, 0.8331, 0.07146, 0.8256, 0.07344, 0.8331, 0.07146, 0.8329, 0.06925, 0.8252, 0.06927, 0.8329, 0.06925, 0.8331, 0.06703, 0.8256, 0.06509, 0.8256, 0.06509, 0.8331, 0.06703, 0.8339, 0.06493, 0.827, 0.06106, 0.8339, 0.06493, 0.8351, 0.06309, 0.8351, 0.06309, 0.8367, 0.06169, 0.8324, 0.05455, 0.8324, 0.05455, 0.8367, 0.06169, 0.8387, 0.06078, 0.8362, 0.05246, 0.8387, 0.06078, 0.8408, 0.06041, 0.9293, 0.05139, 0.929, 0.06036, 0.9311, 0.06072, 0.9336, 0.05235, 0.9311, 0.06072, 0.9331, 0.06164, 0.9375, 0.05443, 0.9331, 0.06164, 0.9347, 0.06305, 0.9347, 0.06305, 0.936, 0.06489, 0.943, 0.06096, 0.943, 0.06096, 0.936, 0.06489, 0.9367, 0.06702, 0.9367, 0.06702, 0.937, 0.06924, 0.9448, 0.06926, 0.9448, 0.06926, 0.937, 0.06924, 0.9367, 0.07146, 0.9367, 0.07146, 0.936, 0.07358, 0.943, 0.07749, 0.936, 0.07358, 0.9347, 0.07541, 0.9406, 0.08112, 0.9406, 0.08112, 0.9347, 0.07541, 0.9331, 0.0768, 0.9375, 0.08397, 0.9331, 0.0768, 0.9311, 0.07772, 0.9336, 0.08603, 0.9311, 0.07772, 0.929, 0.07806, 0.8404, 0.08687, 0.8408, 0.07803, 0.8387, 0.07767, 0.9306, 0.03007, 0.9327, 0.01164, 0.837, 0.01147, 0.8368, 0.1273, 0.9328, 0.1271, 0.9307, 0.108, 0.8398, 0.04234, 0.9297, 0.04217, 0.9301, 0.03636, 0.9302, 0.1018, 0.9298, 0.09607, 0.8398, 0.09593, 0.8404, 0.0515, 0.9293, 0.05139, 0.9297, 0.04217, 0.8398, 0.09593, 0.9298, 0.09607, 0.9293, 0.08698, 0.929, 0.06036, 0.9293, 0.05139, 0.8404, 0.0515, 0.9293, 0.08698, 0.929, 0.07806, 0.8408, 0.07803, 0.8409, 0.06923, 0.9289, 0.06923, 0.929, 0.06036, 0.929, 0.07806, 0.9289, 0.06923, 0.8409, 0.06923, 0.8296, 0.1045, 0.8387, 0.1078, 0.8389, 0.1057, 0.8302, 0.1027, 0.8389, 0.1057, 0.8391, 0.1036, 0.8308, 0.1009, 0.8391, 0.1036, 0.8393, 0.1016, 0.8315, 0.09911, 0.8248, 0.09477, 0.8238, 0.09621, 0.8238, 0.09621, 0.8228, 0.09768, 0.8302, 0.1027, 0.8302, 0.1027, 0.8228, 0.09768, 0.8218, 0.09919, 0.8248, 0.09477, 0.8197, 0.0891, 0.8184, 0.09013, 0.8238, 0.09621, 0.8184, 0.09013, 0.8172, 0.09123, 0.8228, 0.09768, 0.8172, 0.09123, 0.816, 0.0924, 0.8162, 0.08274, 0.8148, 0.08342, 0.8184, 0.09013, 0.8184, 0.09013, 0.8148, 0.08342, 0.8134, 0.08415, 0.8172, 0.09123, 0.8134, 0.08415, 0.8121, 0.0849, 0.8142, 0.07611, 0.8128, 0.07642, 0.8148, 0.08342, 0.8148, 0.08342, 0.8128, 0.07642, 0.8114, 0.07677, 0.8134, 0.08415, 0.8114, 0.07677, 0.8099, 0.07715, 0.8135, 0.06932, 0.8121, 0.06932, 0.8128, 0.07642, 0.8128, 0.07642, 0.8121, 0.06932, 0.8107, 0.06932, 0.8114, 0.07677, 0.8107, 0.06932, 0.8092, 0.06931, 0.8141, 0.06249, 0.8127, 0.06219, 0.8121, 0.06932, 0.8127, 0.06219, 0.8113, 0.06183, 0.8107, 0.06932, 0.8113, 0.06183, 0.8099, 0.06144, 0.8092, 0.06931, 0.8161, 0.05576, 0.8147, 0.05508, 0.8127, 0.06219, 0.8147, 0.05508, 0.8133, 0.05435, 0.8113, 0.06183, 0.8133, 0.05435, 0.8119, 0.05358, 0.8099, 0.06144, 0.8196, 0.04927, 0.8183, 0.04822, 0.8147, 0.05508, 0.8183, 0.04822, 0.8171, 0.0471, 0.8133, 0.05435, 0.8171, 0.0471, 0.8158, 0.04592, 0.8119, 0.05358, 0.8248, 0.04348, 0.8237, 0.04202, 0.8183, 0.04822, 0.8237, 0.04202, 0.8227, 0.04053, 0.8171, 0.0471, 0.8227, 0.04053, 0.8217, 0.03899, 0.8158, 0.04592, 0.8315, 0.03906, 0.8308, 0.03726, 0.8237, 0.04202, 0.8308, 0.03726, 0.8302, 0.03544, 0.8227, 0.04053, 0.8302, 0.03544, 0.8295, 0.0336, 0.8217, 0.03899, 0.8315, 0.03906, 0.8393, 0.03654, 0.8391, 0.03447, 0.8391, 0.03447, 0.8389, 0.03239, 0.8302, 0.03544, 0.8302, 0.03544, 0.8389, 0.03239, 0.8388, 0.03029, 0.8393, 0.03654, 0.9301, 0.03636, 0.9303, 0.03427, 0.9303, 0.03427, 0.9305, 0.03217, 0.8389, 0.03239, 0.8389, 0.03239, 0.9305, 0.03217, 0.9306, 0.03007, 0.8387, 0.1078, 0.9307, 0.108, 0.9305, 0.1059, 0.8389, 0.1057, 0.9305, 0.1059, 0.9303, 0.1038, 0.9303, 0.1038, 0.9302, 0.1018, 0.8393, 0.1016, 0.9301, 0.03636, 0.9381, 0.03881, 0.9387, 0.03698, 0.9387, 0.03698, 0.9394, 0.03514, 0.9305, 0.03217, 0.9305, 0.03217, 0.9394, 0.03514, 0.94, 0.03328, 0.9381, 0.03881, 0.9449, 0.04322, 0.946, 0.04172, 0.9387, 0.03698, 0.946, 0.04172, 0.947, 0.0402, 0.9394, 0.03514, 0.947, 0.0402, 0.9481, 0.03864, 0.9503, 0.04903, 0.9516, 0.04795, 0.946, 0.04172, 0.946, 0.04172, 0.9516, 0.04795, 0.9529, 0.04681, 0.947, 0.0402, 0.9529, 0.04681, 0.9541, 0.0456, 0.9539, 0.05557, 0.9554, 0.05488, 0.9516, 0.04795, 0.9516, 0.04795, 0.9554, 0.05488, 0.9568, 0.05413, 0.9529, 0.04681, 0.9568, 0.05413, 0.9582, 0.05334, 0.9539, 0.05557, 0.956, 0.06239, 0.9575, 0.06207, 0.9554, 0.05488, 0.9575, 0.06207, 0.9589, 0.06171, 0.9568, 0.05413, 0.9589, 0.06171, 0.9603, 0.06131, 0.956, 0.06239, 0.9567, 0.0693, 0.9581, 0.0693, 0.9581, 0.0693, 0.9595, 0.0693, 0.9589, 0.06171, 0.9589, 0.06171, 0.9595, 0.0693, 0.961, 0.06929, 0.956, 0.07617, 0.9574, 0.07649, 0.9581, 0.0693, 0.9574, 0.07649, 0.9588, 0.07685, 0.9595, 0.0693, 0.9588, 0.07685, 0.9603, 0.07724, 0.961, 0.06929, 0.9539, 0.08289, 0.9553, 0.08358, 0.9574, 0.07649, 0.9553, 0.08358, 0.9567, 0.08432, 0.9588, 0.07685, 0.9567, 0.08432, 0.9581, 0.08509, 0.9603, 0.07724, 0.9502, 0.08931, 0.9515, 0.09037, 0.9553, 0.08358, 0.9515, 0.09037, 0.9528, 0.09149, 0.9567, 0.08432, 0.9528, 0.09149, 0.954, 0.09268, 0.9581, 0.08509, 0.9502, 0.08931, 0.9449, 0.095, 0.946, 0.09648, 0.946, 0.09648, 0.947, 0.09798, 0.9528, 0.09149, 0.947, 0.09798, 0.948, 0.09951, 0.954, 0.09268, 0.9381, 0.09934, 0.9388, 0.1011, 0.946, 0.09648, 0.9388, 0.1011, 0.9394, 0.103, 0.947, 0.09798, 0.9394, 0.103, 0.94, 0.1048, 0.948, 0.09951, 0.9302, 0.1018, 0.9303, 0.1038, 0.9388, 0.1011, 0.9303, 0.1038, 0.9305, 0.1059, 0.9394, 0.103, 0.9305, 0.1059, 0.9307, 0.108, 0.94, 0.1048])
me_r_gripper_group1.materials.append(mat_lambert4sg_004)
me_r_gripper_group1.use_remesh_preserve_volume = False
me_r_gripper_group1.use_remesh_preserve_attributes = False
me_r_gripper_group1.use_mirror_vertex_groups = False
me_r_gripper_group1.update()
me_r_gripper_group1.normals_split_custom_set([tuple(v) for v in zip(*[iter([0.4912, 0.8693, -0.05568, 0.3805, 0.8313, -0.4052, 0.4087, 0.8984, -0.1605, 0.399, 0.7962, -0.4549, 0.3284, 0.7004, -0.6337, 0.3805, 0.8313, -0.4052, 0.3748, 0.6369, -0.6737, 0.2537, 0.5132, -0.82, 0.3284, 0.7004, -0.6337, 0.2518, 0.4819, -0.8393, 0.169, 0.3173, -0.9331, 0.2537, 0.5132, -0.82, 0.1558, 0.2955, -0.9426, 0.06247, 0.08392, -0.9945, 0.169, 0.3173, -0.9331, 0.06247, 0.08392, -0.9945, -0.1158, -0.1374, -0.9837, -0.04389, -0.1549, -0.987, -0.04389, -0.1549, -0.987, -0.06162, -0.3846, -0.921, -0.1457, -0.3656, -0.9193, -0.1457, -0.3656, -0.9193, -0.2549, -0.5683, -0.7824, -0.2544, -0.5805, -0.7735, -0.2544, -0.5805, -0.7735, -0.3032, -0.7462, -0.5927, -0.3326, -0.7389, -0.5859, -0.3326, -0.7389, -0.5859, -0.3598, -0.8596, -0.3628, -0.3882, -0.8499, -0.3563, -0.3882, -0.8499, -0.3563, -0.388, -0.9146, -0.1143, -0.4126, -0.9037, -0.1143, -0.3165, -0.9382, -0.1399, -0.4146, -0.8961, 0.1583, -0.4149, -0.9055, -0.08906, -0.3649, -0.908, 0.2061, -0.3834, -0.8277, 0.4098, -0.4146, -0.8961, 0.1583, -0.3503, -0.8199, 0.4528, -0.325, -0.6927, 0.6439, -0.3834, -0.8277, 0.4098, -0.2642, -0.6852, 0.6787, -0.2587, -0.5159, 0.8167, -0.325, -0.6927, 0.6439, -0.2048, -0.4953, 0.8442, -0.1878, -0.3283, 0.9257, -0.2587, -0.5159, 0.8167, -0.078, -0.2923, 0.9531, -0.0563, -0.08895, 0.9944, -0.1878, -0.3283, 0.9257, -0.0563, -0.08895, 0.9944, 0.07878, 0.1509, 0.9854, 0.07112, 0.1526, 0.9857, 0.07112, 0.1526, 0.9857, 0.1412, 0.3788, 0.9146, 0.1623, 0.3802, 0.9105, 0.1623, 0.3802, 0.9105, 0.2937, 0.5452, 0.7852, 0.2517, 0.5679, 0.7837, 0.2517, 0.5679, 0.7837, 0.3506, 0.7315, 0.5848, 0.3331, 0.7424, 0.5813, 0.3331, 0.7424, 0.5813, 0.4007, 0.8434, 0.358, 0.3829, 0.8518, 0.3574, 0.3829, 0.8518, 0.3574, 0.4334, 0.8937, 0.116, 0.4077, 0.9061, 0.1132, 0.5108, 0.8459, 0.1533, 0.4087, 0.8984, -0.1605, 0.417, 0.9051, 0.0825, 0.968, -0.2479, 0.0382, 0.9834, -0.1809, 0.01245, 0.9879, -0.1519, 0.03266, 0.9639, -0.2628, 0.04307, 0.9774, -0.2111, -0.0124, 0.9834, -0.1809, 0.01245, 0.956, -0.2907, 0.0392, 0.9615, -0.2736, -0.02486, 0.9774, -0.2111, -0.0124, 0.9615, -0.2736, -0.02486, 0.9273, -0.3734, 0.02736, 0.9405, -0.3346, -0.05893, 0.9405, -0.3346, -0.05893, 0.9064, -0.4216, 0.0281, 0.9101, -0.4105, -0.05698, 0.9101, -0.4105, -0.05698, 0.8836, -0.4676, 0.02474, 0.8732, -0.4833, -0.06266, 0.8732, -0.4833, -0.06266, 0.8618, -0.507, 0.01675, 0.8343, -0.5471, -0.06897, 0.8618, -0.507, 0.01675, 0.7968, -0.6009, -0.0632, 0.8343, -0.5471, -0.06897, 0.7968, -0.6009, -0.0632, 0.8255, -0.5644, 0.006356, 0.7689, -0.6378, -0.0438, 0.7689, -0.6378, -0.0438, 0.8145, -0.5801, 0.009447, 0.7477, -0.6634, -0.02827, 0.7477, -0.6634, -0.02827, 0.8152, -0.5792, 0.005166, 0.7627, -0.6467, -0.006218, 0.8135, -0.5815, 0.005234, 0.7545, -0.6561, 0.01579, 0.761, -0.6487, -0.00408, 0.8151, -0.5793, 0.003773, 0.7785, -0.6271, 0.02778, 0.7545, -0.6561, 0.01579, 0.823, -0.568, 0.004995, 0.7918, -0.6082, 0.05676, 0.7785, -0.6271, 0.02778, 0.8438, -0.5366, 0.007404, 0.834, -0.5481, 0.06427, 0.7918, -0.6082, 0.05676, 0.834, -0.5481, 0.06427, 0.8838, -0.4677, 0.01511, 0.8306, -0.5266, 0.181, 0.8838, -0.4677, 0.01511, 0.9066, -0.4173, 0.06357, 0.8306, -0.5266, 0.181, 0.9066, -0.4173, 0.06357, 0.9247, -0.3795, 0.03069, 0.9279, -0.3505, 0.1269, 0.9279, -0.3505, 0.1269, 0.945, -0.3252, 0.03482, 0.9541, -0.2758, 0.1169, 0.9541, -0.2758, 0.1169, 0.9562, -0.2903, 0.03727, 0.9699, -0.2227, 0.09835, 0.9562, -0.2903, 0.03727, 0.977, -0.197, 0.08198, 0.9699, -0.2227, 0.09835, 0.977, -0.197, 0.08198, 0.9683, -0.2469, 0.03899, 0.9847, -0.1594, 0.06993, 0.9847, -0.1594, 0.06993, 0.9676, -0.2491, 0.04225, 0.9849, -0.1651, 0.05127, 0.9903, -0.1383, 0.009076, 0.968, -0.2479, 0.0382, 0.9879, -0.1519, 0.03266, 0.968, -0.2479, 0.0382, 0.9512, -0.3066, 0.03446, 0.9639, -0.2628, 0.04307, 0.9512, -0.3066, 0.03446, 0.956, -0.2907, 0.0392, 0.9639, -0.2628, 0.04307, 0.9429, -0.3312, 0.03466, 0.9441, -0.3282, 0.02995, 0.956, -0.2907, 0.0392, 0.9326, -0.3597, 0.03025, 0.9273, -0.3734, 0.02736, 0.9441, -0.3282, 0.02995, 0.9273, -0.3734, 0.02736, 0.9072, -0.4202, 0.02234, 0.9064, -0.4216, 0.0281, 0.9072, -0.4202, 0.02234, 0.8836, -0.4676, 0.02474, 0.9064, -0.4216, 0.0281, 0.8922, -0.4514, 0.01593, 0.8618, -0.507, 0.01675, 0.8836, -0.4676, 0.02474, 0.8618, -0.507, 0.01675, 0.8621, -0.5066, 0.01274, 0.8456, -0.5336, 0.01119, 0.8456, -0.5336, 0.01119, 0.8497, -0.527, 0.01444, 0.8255, -0.5644, 0.006356, 0.8255, -0.5644, 0.006356, 0.8401, -0.5422, 0.01419, 0.8145, -0.5801, 0.009447, 0.8401, -0.5422, 0.01419, 0.8152, -0.5792, 0.005166, 0.8145, -0.5801, 0.009447, 0.8444, -0.5355, 0.01134, 0.8151, -0.5793, 0.003773, 0.8135, -0.5815, 0.005234, 0.8436, -0.5368, 0.01466, 0.823, -0.568, 0.004995, 0.8151, -0.5793, 0.003773, 0.8512, -0.5247, 0.01145, 0.8438, -0.5366, 0.007404, 0.823, -0.568, 0.004995, 0.8648, -0.5016, 0.02163, 0.8646, -0.5023, 0.01225, 0.8438, -0.5366, 0.007404, 0.8646, -0.5023, 0.01225, 0.8898, -0.4558, 0.0198, 0.8838, -0.4677, 0.01511, 0.8898, -0.4558, 0.0198, 0.9071, -0.4202, 0.02625, 0.8838, -0.4677, 0.01511, 0.9073, -0.4195, 0.0267, 0.9247, -0.3795, 0.03069, 0.9071, -0.4202, 0.02625, 0.9247, -0.3795, 0.03069, 0.9359, -0.3509, 0.02926, 0.945, -0.3252, 0.03482, 0.9359, -0.3509, 0.02926, 0.9562, -0.2903, 0.03727, 0.945, -0.3252, 0.03482, 0.9562, -0.2903, 0.03727, 0.9511, -0.3065, 0.03735, 0.9637, -0.2633, 0.044, 0.9637, -0.2633, 0.044, 0.9554, -0.2926, 0.0398, 0.9683, -0.2469, 0.03899, 0.9554, -0.2926, 0.0398, 0.9676, -0.2491, 0.04225, 0.9683, -0.2469, 0.03899, 0.9546, -0.2949, 0.04317, 0.968, -0.2479, 0.0382, 0.9696, -0.2401, 0.04627, 0.9541, -0.2974, 0.03369, 0.9353, -0.3529, 0.02715, 0.9512, -0.3066, 0.03446, 0.9512, -0.3066, 0.03446, 0.9324, -0.3603, 0.02758, 0.9429, -0.3312, 0.03466, 0.9429, -0.3312, 0.03466, 0.9265, -0.3753, 0.02811, 0.9326, -0.3597, 0.03025, 0.9265, -0.3753, 0.02811, 0.9183, -0.395, 0.02641, 0.9326, -0.3597, 0.03025, 0.9141, -0.4052, 0.01877, 0.9072, -0.4202, 0.02234, 0.9183, -0.395, 0.02641, 0.9059, -0.4232, 0.01616, 0.8922, -0.4514, 0.01593, 0.9072, -0.4202, 0.02234, 0.8922, -0.4514, 0.01593, 0.8868, -0.4618, 0.02109, 0.877, -0.4804, 0.009584, 0.877, -0.4804, 0.009584, 0.8817, -0.4717, 0.01252, 0.8621, -0.5066, 0.01274, 0.8817, -0.4717, 0.01252, 0.8497, -0.527, 0.01444, 0.8621, -0.5066, 0.01274, 0.8497, -0.527, 0.01444, 0.8646, -0.5015, 0.033, 0.8401, -0.5422, 0.01419, 0.8401, -0.5422, 0.01419, 0.8748, -0.484, 0.02134, 0.8462, -0.5328, 0.002042, 0.8444, -0.5355, 0.01134, 0.8692, -0.494, 0.02287, 0.8436, -0.5368, 0.01466, 0.8436, -0.5368, 0.01466, 0.8743, -0.4849, 0.02269, 0.8512, -0.5247, 0.01145, 0.8512, -0.5247, 0.01145, 0.8821, -0.4707, 0.02154, 0.8648, -0.5016, 0.02163, 0.8821, -0.4707, 0.02154, 0.8778, -0.4786, 0.01673, 0.8648, -0.5016, 0.02163, 0.8778, -0.4786, 0.01673, 0.8914, -0.4527, 0.02139, 0.8898, -0.4558, 0.0198, 0.8914, -0.4527, 0.02139, 0.9073, -0.4195, 0.0267, 0.8898, -0.4558, 0.0198, 0.9073, -0.4195, 0.0267, 0.9193, -0.3925, 0.02948, 0.9165, -0.399, 0.03041, 0.9193, -0.3925, 0.02948, 0.9359, -0.3509, 0.02926, 0.9165, -0.399, 0.03041, 0.9256, -0.3775, 0.02531, 0.941, -0.3355, 0.04376, 0.9359, -0.3509, 0.02926, 0.941, -0.3355, 0.04376, 0.9344, -0.3551, 0.02693, 0.9511, -0.3065, 0.03735, 0.9511, -0.3065, 0.03735, 0.9366, -0.3484, 0.03666, 0.9554, -0.2926, 0.0398, 0.9554, -0.2926, 0.0398, 0.9319, -0.3612, 0.03396, 0.9562, -0.2901, 0.04023, 0.9546, -0.2949, 0.04317, 0.9325, -0.3587, 0.04176, 0.9541, -0.2974, 0.03369, 0.9325, -0.3587, 0.04176, 0.905, -0.4249, 0.02301, 0.9353, -0.3529, 0.02715, 0.9353, -0.3529, 0.02715, 0.905, -0.4249, 0.02301, 0.9324, -0.3603, 0.02758, 0.9324, -0.3603, 0.02758, 0.905, -0.4249, 0.02301, 0.9265, -0.3753, 0.02811, 0.9265, -0.3753, 0.02811, 0.905, -0.4249, 0.02301, 0.9141, -0.4052, 0.01877, 0.9141, -0.4052, 0.01877, 0.905, -0.4249, 0.02301, 0.9059, -0.4232, 0.01616, 0.9059, -0.4232, 0.01616, 0.905, -0.4249, 0.02301, 0.8976, -0.4404, 0.01955, 0.8976, -0.4404, 0.01955, 0.905, -0.4249, 0.02301, 0.8868, -0.4618, 0.02109, 0.8868, -0.4618, 0.02109, 0.905, -0.4249, 0.02301, 0.8817, -0.4717, 0.01252, 0.8817, -0.4717, 0.01252, 0.905, -0.4249, 0.02301, 0.8844, -0.4667, -0.001024, 0.8844, -0.4667, -0.001024, 0.905, -0.4249, 0.02301, 0.8646, -0.5015, 0.033, 0.8646, -0.5015, 0.033, 0.905, -0.4249, 0.02301, 0.8748, -0.484, 0.02134, 0.8768, -0.4806, 0.01639, 0.9059, -0.4228, 0.0235, 0.8692, -0.494, 0.02287, 0.8692, -0.494, 0.02287, 0.9059, -0.4228, 0.0235, 0.8743, -0.4849, 0.02269, 0.8743, -0.4849, 0.02269, 0.9059, -0.4228, 0.0235, 0.8821, -0.4707, 0.02154, 0.8821, -0.4707, 0.02154, 0.9059, -0.4228, 0.0235, 0.8866, -0.4624, 0.01322, 0.8866, -0.4624, 0.01322, 0.9059, -0.4228, 0.0235, 0.8914, -0.4527, 0.02139, 0.8914, -0.4527, 0.02139, 0.9059, -0.4228, 0.0235, 0.9079, -0.4183, 0.02706, 0.9079, -0.4183, 0.02706, 0.9059, -0.4228, 0.0235, 0.9193, -0.3925, 0.02948, 0.9193, -0.3925, 0.02948, 0.9059, -0.4228, 0.0235, 0.9256, -0.3775, 0.02531, 0.9256, -0.3775, 0.02531, 0.9059, -0.4228, 0.0235, 0.9205, -0.3878, 0.04722, 0.9205, -0.3878, 0.04722, 0.9059, -0.4228, 0.0235, 0.9344, -0.3551, 0.02693, 0.9344, -0.3551, 0.02693, 0.9059, -0.4228, 0.0235, 0.9366, -0.3484, 0.03666, 0.9366, -0.3484, 0.03666, 0.9059, -0.4228, 0.0235, 0.9319, -0.3612, 0.03396, 0.9361, -0.3513, 0.02016, 0.905, -0.4249, 0.02301, 0.9325, -0.3587, 0.04176, -0.3165, -0.9382, -0.1399, -0.4126, -0.9037, -0.1143, -0.388, -0.9146, -0.1143, 0.417, 0.9051, 0.0825, 0.4334, 0.8937, 0.116, 0.5108, 0.8459, 0.1533, 0.8152, -0.5792, 0.005166, 0.761, -0.6487, -0.00408, 0.7627, -0.6467, -0.006218, 0.9849, -0.1651, 0.05127, 0.9696, -0.2401, 0.04627, 0.9903, -0.1383, 0.009076, 0.8462, -0.5328, 0.002042, 0.8135, -0.5815, 0.005234, 0.8152, -0.5792, 0.005166, 0.9696, -0.2401, 0.04627, 0.9562, -0.2901, 0.04023, 0.9546, -0.2949, 0.04317, 0.8768, -0.4806, 0.01639, 0.8462, -0.5328, 0.002042, 0.8748, -0.484, 0.02134, 0.9562, -0.2901, 0.04023, 0.9361, -0.3513, 0.02016, 0.9546, -0.2949, 0.04317, 0.905, -0.4249, 0.02301, 0.8768, -0.4806, 0.01639, 0.8748, -0.484, 0.02134, 0.9319, -0.3612, 0.03396, 0.905, -0.4249, 0.02301, 0.9361, -0.3513, 0.02016, 0.4912, 0.8693, -0.05568, 0.7592, 0.6443, 0.09229, 0.7815, 0.6138, -0.1115, 0.7815, 0.6138, -0.1115, 0.9684, 0.2377, 0.07595, 0.9717, 0.2338, -0.03472, 0.9717, 0.2338, -0.03472, 0.9903, -0.1383, 0.009076, 0.9879, -0.1519, 0.03266, 0.9879, -0.1519, 0.03266, 0.972, 0.1841, -0.1462, 0.9717, 0.2338, -0.03472, 0.972, 0.1841, -0.1462, 0.7815, 0.6138, -0.1115, 0.9717, 0.2338, -0.03472, 0.7815, 0.6138, -0.1115, 0.399, 0.7962, -0.4549, 0.4912, 0.8693, -0.05568, 0.9834, -0.1809, 0.01245, 0.9467, 0.1385, -0.2908, 0.972, 0.1841, -0.1462, 0.972, 0.1841, -0.1462, 0.7222, 0.4671, -0.5102, 0.7595, 0.5751, -0.3039, 0.7595, 0.5751, -0.3039, 0.3748, 0.6369, -0.6737, 0.399, 0.7962, -0.4549, 0.9615, -0.2736, -0.02486, 0.9467, 0.1385, -0.2908, 0.9774, -0.2111, -0.0124, 0.9467, 0.1385, -0.2908, 0.6271, 0.3261, -0.7074, 0.7222, 0.4671, -0.5102, 0.7222, 0.4671, -0.5102, 0.2518, 0.4819, -0.8393, 0.3748, 0.6369, -0.6737, 0.9405, -0.3346, -0.05893, 0.9276, -0.014, -0.3733, 0.9615, -0.2736, -0.02486, 0.9276, -0.014, -0.3733, 0.5468, 0.1297, -0.8271, 0.6271, 0.3261, -0.7074, 0.6271, 0.3261, -0.7074, 0.1558, 0.2955, -0.9426, 0.2518, 0.4819, -0.8393, 0.9101, -0.4105, -0.05698, 0.8637, -0.155, -0.4795, 0.9405, -0.3346, -0.05893, 0.8637, -0.155, -0.4795, 0.5227, -0.1303, -0.8425, 0.5468, 0.1297, -0.8271, 0.5468, 0.1297, -0.8271, 0.2773, 0.1026, -0.9553, 0.1558, 0.2955, -0.9426, 0.8732, -0.4833, -0.06266, 0.7796, -0.3263, -0.5345, 0.9101, -0.4105, -0.05698, 0.7345, -0.4744, -0.4853, 0.5227, -0.1303, -0.8425, 0.7796, -0.3263, -0.5345, 0.2739, -0.3343, -0.9018, 0.2773, 0.1026, -0.9553, 0.5227, -0.1303, -0.8425, 0.8343, -0.5471, -0.06897, 0.7345, -0.4744, -0.4853, 0.8732, -0.4833, -0.06266, 0.5823, -0.6373, -0.5047, 0.2739, -0.3343, -0.9018, 0.7345, -0.4744, -0.4853, 0.2686, -0.5718, -0.7752, -0.1158, -0.1374, -0.9837, 0.2739, -0.3343, -0.9018, 0.7968, -0.6009, -0.0632, 0.5823, -0.6373, -0.5047, 0.8343, -0.5471, -0.06897, 0.5774, -0.737, -0.3514, 0.2686, -0.5718, -0.7752, 0.5823, -0.6373, -0.5047, 0.1988, -0.7403, -0.6423, -0.06162, -0.3846, -0.921, 0.2686, -0.5718, -0.7752, 0.7689, -0.6378, -0.0438, 0.5774, -0.737, -0.3514, 0.7968, -0.6009, -0.0632, 0.488, -0.829, -0.2734, 0.1988, -0.7403, -0.6423, 0.5774, -0.737, -0.3514, 0.09242, -0.875, -0.4753, -0.2549, -0.5683, -0.7824, 0.1988, -0.7403, -0.6423, 0.7477, -0.6634, -0.02827, 0.488, -0.829, -0.2734, 0.7689, -0.6378, -0.0438, 0.4531, -0.8753, -0.1691, 0.09242, -0.875, -0.4753, 0.488, -0.829, -0.2734, 0.06018, -0.9582, -0.2797, -0.3032, -0.7462, -0.5927, 0.09242, -0.875, -0.4753, 0.7477, -0.6634, -0.02827, 0.4383, -0.8973, -0.05196, 0.4531, -0.8753, -0.1691, 0.4383, -0.8973, -0.05196, 0.06018, -0.9582, -0.2797, 0.4531, -0.8753, -0.1691, 0.06018, -0.9582, -0.2797, -0.388, -0.9146, -0.1143, -0.3598, -0.8596, -0.3628, 0.7627, -0.6467, -0.006218, 0.4537, -0.8902, -0.04179, 0.4383, -0.8973, -0.05196, 0.4537, -0.8902, -0.04179, -0.01797, -0.9902, -0.1387, 0.4383, -0.8973, -0.05196, -0.01797, -0.9902, -0.1387, -0.3165, -0.9382, -0.1399, -0.388, -0.9146, -0.1143, 0.5108, 0.8459, 0.1533, 0.7628, 0.6366, 0.1136, 0.7592, 0.6443, 0.09229, 0.7592, 0.6443, 0.09229, 0.9675, 0.237, 0.08803, 0.9684, 0.2377, 0.07595, 0.9675, 0.237, 0.08803, 0.9903, -0.1383, 0.009076, 0.9684, 0.2377, 0.07595, 0.761, -0.6487, -0.00408, 0.4375, -0.8959, 0.07688, 0.4537, -0.8902, -0.04179, 0.4375, -0.8959, 0.07688, 0.06541, -0.9973, -0.03365, 0.4537, -0.8902, -0.04179, 0.06541, -0.9973, -0.03365, -0.3649, -0.908, 0.2061, -0.3165, -0.9382, -0.1399, 0.7545, -0.6561, 0.01579, 0.4831, -0.8539, 0.1933, 0.4375, -0.8959, 0.07688, 0.4375, -0.8959, 0.07688, 0.02375, -0.9406, 0.3388, 0.0228, -0.9915, 0.1283, 0.0228, -0.9915, 0.1283, -0.3503, -0.8199, 0.4528, -0.3649, -0.908, 0.2061, 0.7918, -0.6082, 0.05676, 0.4831, -0.8539, 0.1933, 0.7785, -0.6271, 0.02778, 0.4831, -0.8539, 0.1933, 0.09826, -0.8442, 0.527, 0.02375, -0.9406, 0.3388, 0.02375, -0.9406, 0.3388, -0.2642, -0.6852, 0.6787, -0.3503, -0.8199, 0.4528, 0.834, -0.5481, 0.06427, 0.4932, -0.7996, 0.3425, 0.7918, -0.6082, 0.05676, 0.4932, -0.7996, 0.3425, 0.1885, -0.7013, 0.6875, 0.09826, -0.8442, 0.527, 0.09826, -0.8442, 0.527, -0.2048, -0.4953, 0.8442, -0.2642, -0.6852, 0.6787, 0.834, -0.5481, 0.06427, 0.643, -0.5766, 0.504, 0.5668, -0.7052, 0.426, 0.5668, -0.7052, 0.426, 0.4163, -0.5388, 0.7324, 0.1885, -0.7013, 0.6875, 0.1885, -0.7013, 0.6875, -0.078, -0.2923, 0.9531, -0.2048, -0.4953, 0.8442, 0.8306, -0.5266, 0.181, 0.767, -0.4194, 0.4857, 0.643, -0.5766, 0.504, 0.767, -0.4194, 0.4857, 0.4163, -0.5388, 0.7324, 0.643, -0.5766, 0.504, 0.4163, -0.5388, 0.7324, -0.003411, -0.1763, 0.9843, -0.078, -0.2923, 0.9531, 0.9279, -0.3505, 0.1269, 0.767, -0.4194, 0.4857, 0.9066, -0.4173, 0.06357, 0.7978, -0.2037, 0.5675, 0.3845, -0.2511, 0.8883, 0.767, -0.4194, 0.4857, 0.421, 0.009164, 0.907, -0.003411, -0.1763, 0.9843, 0.3845, -0.2511, 0.8883, 0.9541, -0.2758, 0.1169, 0.7978, -0.2037, 0.5675, 0.9279, -0.3505, 0.1269, 0.8824, -0.08423, 0.4629, 0.421, 0.009164, 0.907, 0.7978, -0.2037, 0.5675, 0.5297, 0.2, 0.8242, 0.07878, 0.1509, 0.9854, 0.421, 0.009164, 0.907, 0.9699, -0.2227, 0.09835, 0.8824, -0.08423, 0.4629, 0.9541, -0.2758, 0.1169, 0.9019, 0.08257, 0.4239, 0.5297, 0.2, 0.8242, 0.8824, -0.08423, 0.4629, 0.6501, 0.3713, 0.663, 0.1412, 0.3788, 0.9146, 0.5297, 0.2, 0.8242, 0.9699, -0.2227, 0.09835, 0.9373, 0.1571, 0.3111, 0.9019, 0.08257, 0.4239, 0.9373, 0.1571, 0.3111, 0.6501, 0.3713, 0.663, 0.9019, 0.08257, 0.4239, 0.7104, 0.5037, 0.4916, 0.2937, 0.5452, 0.7852, 0.6501, 0.3713, 0.663, 0.9847, -0.1594, 0.06993, 0.9373, 0.1571, 0.3111, 0.977, -0.197, 0.08198, 0.9489, 0.2413, 0.2036, 0.7104, 0.5037, 0.4916, 0.9373, 0.1571, 0.3111, 0.7353, 0.6014, 0.3125, 0.3506, 0.7315, 0.5848, 0.7104, 0.5037, 0.4916, 0.9849, -0.1651, 0.05127, 0.9489, 0.2413, 0.2036, 0.9847, -0.1594, 0.06993, 0.9675, 0.237, 0.08803, 0.7353, 0.6014, 0.3125, 0.9489, 0.2413, 0.2036, 0.7628, 0.6366, 0.1136, 0.4007, 0.8434, 0.358, 0.7353, 0.6014, 0.3125, 0.4912, 0.8693, -0.05568, 0.399, 0.7962, -0.4549, 0.3805, 0.8313, -0.4052, 0.399, 0.7962, -0.4549, 0.3748, 0.6369, -0.6737, 0.3284, 0.7004, -0.6337, 0.3748, 0.6369, -0.6737, 0.2518, 0.4819, -0.8393, 0.2537, 0.5132, -0.82, 0.2518, 0.4819, -0.8393, 0.1558, 0.2955, -0.9426, 0.169, 0.3173, -0.9331, 0.1558, 0.2955, -0.9426, 0.2773, 0.1026, -0.9553, 0.06247, 0.08392, -0.9945, 0.06247, 0.08392, -0.9945, 0.2773, 0.1026, -0.9553, -0.1158, -0.1374, -0.9837, -0.04389, -0.1549, -0.987, -0.1158, -0.1374, -0.9837, -0.06162, -0.3846, -0.921, -0.1457, -0.3656, -0.9193, -0.06162, -0.3846, -0.921, -0.2549, -0.5683, -0.7824, -0.2544, -0.5805, -0.7735, -0.2549, -0.5683, -0.7824, -0.3032, -0.7462, -0.5927, -0.3326, -0.7389, -0.5859, -0.3032, -0.7462, -0.5927, -0.3598, -0.8596, -0.3628, -0.3882, -0.8499, -0.3563, -0.3598, -0.8596, -0.3628, -0.388, -0.9146, -0.1143, -0.3165, -0.9382, -0.1399, -0.3649, -0.908, 0.2061, -0.4146, -0.8961, 0.1583, -0.3649, -0.908, 0.2061, -0.3503, -0.8199, 0.4528, -0.3834, -0.8277, 0.4098, -0.3503, -0.8199, 0.4528, -0.2642, -0.6852, 0.6787, -0.325, -0.6927, 0.6439, -0.2642, -0.6852, 0.6787, -0.2048, -0.4953, 0.8442, -0.2587, -0.5159, 0.8167, -0.2048, -0.4953, 0.8442, -0.078, -0.2923, 0.9531, -0.1878, -0.3283, 0.9257, -0.078, -0.2923, 0.9531, -0.003411, -0.1763, 0.9843, -0.0563, -0.08895, 0.9944, -0.0563, -0.08895, 0.9944, -0.003411, -0.1763, 0.9843, 0.07878, 0.1509, 0.9854, 0.07112, 0.1526, 0.9857, 0.07878, 0.1509, 0.9854, 0.1412, 0.3788, 0.9146, 0.1623, 0.3802, 0.9105, 0.1412, 0.3788, 0.9146, 0.2937, 0.5452, 0.7852, 0.2517, 0.5679, 0.7837, 0.2937, 0.5452, 0.7852, 0.3506, 0.7315, 0.5848, 0.3331, 0.7424, 0.5813, 0.3506, 0.7315, 0.5848, 0.4007, 0.8434, 0.358, 0.3829, 0.8518, 0.3574, 0.4007, 0.8434, 0.358, 0.4334, 0.8937, 0.116, 0.5108, 0.8459, 0.1533, 0.4912, 0.8693, -0.05568, 0.4087, 0.8984, -0.1605, 0.968, -0.2479, 0.0382, 0.9639, -0.2628, 0.04307, 0.9834, -0.1809, 0.01245, 0.9639, -0.2628, 0.04307, 0.956, -0.2907, 0.0392, 0.9774, -0.2111, -0.0124, 0.956, -0.2907, 0.0392, 0.9441, -0.3282, 0.02995, 0.9615, -0.2736, -0.02486, 0.9615, -0.2736, -0.02486, 0.9441, -0.3282, 0.02995, 0.9273, -0.3734, 0.02736, 0.9405, -0.3346, -0.05893, 0.9273, -0.3734, 0.02736, 0.9064, -0.4216, 0.0281, 0.9101, -0.4105, -0.05698, 0.9064, -0.4216, 0.0281, 0.8836, -0.4676, 0.02474, 0.8732, -0.4833, -0.06266, 0.8836, -0.4676, 0.02474, 0.8618, -0.507, 0.01675, 0.8618, -0.507, 0.01675, 0.8456, -0.5336, 0.01119, 0.7968, -0.6009, -0.0632, 0.7968, -0.6009, -0.0632, 0.8456, -0.5336, 0.01119, 0.8255, -0.5644, 0.006356, 0.7689, -0.6378, -0.0438, 0.8255, -0.5644, 0.006356, 0.8145, -0.5801, 0.009447, 0.7477, -0.6634, -0.02827, 0.8145, -0.5801, 0.009447, 0.8152, -0.5792, 0.005166, 0.8135, -0.5815, 0.005234, 0.8151, -0.5793, 0.003773, 0.7545, -0.6561, 0.01579, 0.8151, -0.5793, 0.003773, 0.823, -0.568, 0.004995, 0.7785, -0.6271, 0.02778, 0.823, -0.568, 0.004995, 0.8438, -0.5366, 0.007404, 0.7918, -0.6082, 0.05676, 0.8438, -0.5366, 0.007404, 0.8646, -0.5023, 0.01225, 0.834, -0.5481, 0.06427, 0.834, -0.5481, 0.06427, 0.8646, -0.5023, 0.01225, 0.8838, -0.4677, 0.01511, 0.8838, -0.4677, 0.01511, 0.9071, -0.4202, 0.02625, 0.9066, -0.4173, 0.06357, 0.9066, -0.4173, 0.06357, 0.9071, -0.4202, 0.02625, 0.9247, -0.3795, 0.03069, 0.9279, -0.3505, 0.1269, 0.9247, -0.3795, 0.03069, 0.945, -0.3252, 0.03482, 0.9541, -0.2758, 0.1169, 0.945, -0.3252, 0.03482, 0.9562, -0.2903, 0.03727, 0.9562, -0.2903, 0.03727, 0.9637, -0.2633, 0.044, 0.977, -0.197, 0.08198, 0.977, -0.197, 0.08198, 0.9637, -0.2633, 0.044, 0.9683, -0.2469, 0.03899, 0.9847, -0.1594, 0.06993, 0.9683, -0.2469, 0.03899, 0.9676, -0.2491, 0.04225, 0.9903, -0.1383, 0.009076, 0.9696, -0.2401, 0.04627, 0.968, -0.2479, 0.0382, 0.968, -0.2479, 0.0382, 0.9541, -0.2974, 0.03369, 0.9512, -0.3066, 0.03446, 0.9512, -0.3066, 0.03446, 0.9429, -0.3312, 0.03466, 0.956, -0.2907, 0.0392, 0.9429, -0.3312, 0.03466, 0.9326, -0.3597, 0.03025, 0.9441, -0.3282, 0.02995, 0.9326, -0.3597, 0.03025, 0.9183, -0.395, 0.02641, 0.9273, -0.3734, 0.02736, 0.9273, -0.3734, 0.02736, 0.9183, -0.395, 0.02641, 0.9072, -0.4202, 0.02234, 0.9072, -0.4202, 0.02234, 0.8922, -0.4514, 0.01593, 0.8836, -0.4676, 0.02474, 0.8922, -0.4514, 0.01593, 0.877, -0.4804, 0.009584, 0.8618, -0.507, 0.01675, 0.8618, -0.507, 0.01675, 0.877, -0.4804, 0.009584, 0.8621, -0.5066, 0.01274, 0.8456, -0.5336, 0.01119, 0.8621, -0.5066, 0.01274, 0.8497, -0.527, 0.01444, 0.8255, -0.5644, 0.006356, 0.8497, -0.527, 0.01444, 0.8401, -0.5422, 0.01419, 0.8401, -0.5422, 0.01419, 0.8462, -0.5328, 0.002042, 0.8152, -0.5792, 0.005166, 0.8444, -0.5355, 0.01134, 0.8436, -0.5368, 0.01466, 0.8151, -0.5793, 0.003773, 0.8436, -0.5368, 0.01466, 0.8512, -0.5247, 0.01145, 0.823, -0.568, 0.004995, 0.8512, -0.5247, 0.01145, 0.8648, -0.5016, 0.02163, 0.8438, -0.5366, 0.007404, 0.8648, -0.5016, 0.02163, 0.8778, -0.4786, 0.01673, 0.8646, -0.5023, 0.01225, 0.8646, -0.5023, 0.01225, 0.8778, -0.4786, 0.01673, 0.8898, -0.4558, 0.0198, 0.8898, -0.4558, 0.0198, 0.9073, -0.4195, 0.0267, 0.9071, -0.4202, 0.02625, 0.9073, -0.4195, 0.0267, 0.9165, -0.399, 0.03041, 0.9247, -0.3795, 0.03069, 0.9247, -0.3795, 0.03069, 0.9165, -0.399, 0.03041, 0.9359, -0.3509, 0.02926, 0.9359, -0.3509, 0.02926, 0.941, -0.3355, 0.04376, 0.9562, -0.2903, 0.03727, 0.9562, -0.2903, 0.03727, 0.941, -0.3355, 0.04376, 0.9511, -0.3065, 0.03735, 0.9637, -0.2633, 0.044, 0.9511, -0.3065, 0.03735, 0.9554, -0.2926, 0.0398, 0.9554, -0.2926, 0.0398, 0.9562, -0.2901, 0.04023, 0.9676, -0.2491, 0.04225, 0.9546, -0.2949, 0.04317, 0.9541, -0.2974, 0.03369, 0.968, -0.2479, 0.0382, 0.9541, -0.2974, 0.03369, 0.9325, -0.3587, 0.04176, 0.9353, -0.3529, 0.02715, 0.9512, -0.3066, 0.03446, 0.9353, -0.3529, 0.02715, 0.9324, -0.3603, 0.02758, 0.9429, -0.3312, 0.03466, 0.9324, -0.3603, 0.02758, 0.9265, -0.3753, 0.02811, 0.9265, -0.3753, 0.02811, 0.9141, -0.4052, 0.01877, 0.9183, -0.395, 0.02641, 0.9141, -0.4052, 0.01877, 0.9059, -0.4232, 0.01616, 0.9072, -0.4202, 0.02234, 0.9059, -0.4232, 0.01616, 0.8976, -0.4404, 0.01955, 0.8922, -0.4514, 0.01593, 0.8922, -0.4514, 0.01593, 0.8976, -0.4404, 0.01955, 0.8868, -0.4618, 0.02109, 0.877, -0.4804, 0.009584, 0.8868, -0.4618, 0.02109, 0.8817, -0.4717, 0.01252, 0.8817, -0.4717, 0.01252, 0.8844, -0.4667, -0.001024, 0.8497, -0.527, 0.01444, 0.8497, -0.527, 0.01444, 0.8844, -0.4667, -0.001024, 0.8646, -0.5015, 0.033, 0.8401, -0.5422, 0.01419, 0.8646, -0.5015, 0.033, 0.8748, -0.484, 0.02134, 0.8444, -0.5355, 0.01134, 0.8768, -0.4806, 0.01639, 0.8692, -0.494, 0.02287, 0.8436, -0.5368, 0.01466, 0.8692, -0.494, 0.02287, 0.8743, -0.4849, 0.02269, 0.8512, -0.5247, 0.01145, 0.8743, -0.4849, 0.02269, 0.8821, -0.4707, 0.02154, 0.8821, -0.4707, 0.02154, 0.8866, -0.4624, 0.01322, 0.8778, -0.4786, 0.01673, 0.8778, -0.4786, 0.01673, 0.8866, -0.4624, 0.01322, 0.8914, -0.4527, 0.02139, 0.8914, -0.4527, 0.02139, 0.9079, -0.4183, 0.02706, 0.9073, -0.4195, 0.0267, 0.9073, -0.4195, 0.0267, 0.9079, -0.4183, 0.02706, 0.9193, -0.3925, 0.02948, 0.9193, -0.3925, 0.02948, 0.9256, -0.3775, 0.02531, 0.9359, -0.3509, 0.02926, 0.9256, -0.3775, 0.02531, 0.9205, -0.3878, 0.04722, 0.941, -0.3355, 0.04376, 0.941, -0.3355, 0.04376, 0.9205, -0.3878, 0.04722, 0.9344, -0.3551, 0.02693, 0.9511, -0.3065, 0.03735, 0.9344, -0.3551, 0.02693, 0.9366, -0.3484, 0.03666, 0.9554, -0.2926, 0.0398, 0.9366, -0.3484, 0.03666, 0.9319, -0.3612, 0.03396, 0.9546, -0.2949, 0.04317, 0.9361, -0.3513, 0.02016, 0.9325, -0.3587, 0.04176, -0.3165, -0.9382, -0.1399, -0.4149, -0.9055, -0.08906, -0.4126, -0.9037, -0.1143, 0.417, 0.9051, 0.0825, 0.4077, 0.9061, 0.1132, 0.4334, 0.8937, 0.116, 0.8152, -0.5792, 0.005166, 0.8135, -0.5815, 0.005234, 0.761, -0.6487, -0.00408, 0.9849, -0.1651, 0.05127, 0.9676, -0.2491, 0.04225, 0.9696, -0.2401, 0.04627, 0.8462, -0.5328, 0.002042, 0.8444, -0.5355, 0.01134, 0.8135, -0.5815, 0.005234, 0.9696, -0.2401, 0.04627, 0.9676, -0.2491, 0.04225, 0.9562, -0.2901, 0.04023, 0.8768, -0.4806, 0.01639, 0.8444, -0.5355, 0.01134, 0.8462, -0.5328, 0.002042, 0.9562, -0.2901, 0.04023, 0.9319, -0.3612, 0.03396, 0.9361, -0.3513, 0.02016, 0.905, -0.4249, 0.02301, 0.9059, -0.4228, 0.0235, 0.8768, -0.4806, 0.01639, 0.9319, -0.3612, 0.03396, 0.9059, -0.4228, 0.0235, 0.905, -0.4249, 0.02301, 0.4912, 0.8693, -0.05568, 0.5108, 0.8459, 0.1533, 0.7592, 0.6443, 0.09229, 0.7815, 0.6138, -0.1115, 0.7592, 0.6443, 0.09229, 0.9684, 0.2377, 0.07595, 0.9717, 0.2338, -0.03472, 0.9684, 0.2377, 0.07595, 0.9903, -0.1383, 0.009076, 0.9879, -0.1519, 0.03266, 0.9834, -0.1809, 0.01245, 0.972, 0.1841, -0.1462, 0.972, 0.1841, -0.1462, 0.7595, 0.5751, -0.3039, 0.7815, 0.6138, -0.1115, 0.7815, 0.6138, -0.1115, 0.7595, 0.5751, -0.3039, 0.399, 0.7962, -0.4549, 0.9834, -0.1809, 0.01245, 0.9774, -0.2111, -0.0124, 0.9467, 0.1385, -0.2908, 0.972, 0.1841, -0.1462, 0.9467, 0.1385, -0.2908, 0.7222, 0.4671, -0.5102, 0.7595, 0.5751, -0.3039, 0.7222, 0.4671, -0.5102, 0.3748, 0.6369, -0.6737, 0.9615, -0.2736, -0.02486, 0.9276, -0.014, -0.3733, 0.9467, 0.1385, -0.2908, 0.9467, 0.1385, -0.2908, 0.9276, -0.014, -0.3733, 0.6271, 0.3261, -0.7074, 0.7222, 0.4671, -0.5102, 0.6271, 0.3261, -0.7074, 0.2518, 0.4819, -0.8393, 0.9405, -0.3346, -0.05893, 0.8637, -0.155, -0.4795, 0.9276, -0.014, -0.3733, 0.9276, -0.014, -0.3733, 0.8637, -0.155, -0.4795, 0.5468, 0.1297, -0.8271, 0.6271, 0.3261, -0.7074, 0.5468, 0.1297, -0.8271, 0.1558, 0.2955, -0.9426, 0.9101, -0.4105, -0.05698, 0.7796, -0.3263, -0.5345, 0.8637, -0.155, -0.4795, 0.8637, -0.155, -0.4795, 0.7796, -0.3263, -0.5345, 0.5227, -0.1303, -0.8425, 0.5468, 0.1297, -0.8271, 0.5227, -0.1303, -0.8425, 0.2773, 0.1026, -0.9553, 0.8732, -0.4833, -0.06266, 0.7345, -0.4744, -0.4853, 0.7796, -0.3263, -0.5345, 0.7345, -0.4744, -0.4853, 0.2739, -0.3343, -0.9018, 0.5227, -0.1303, -0.8425, 0.2739, -0.3343, -0.9018, -0.1158, -0.1374, -0.9837, 0.2773, 0.1026, -0.9553, 0.8343, -0.5471, -0.06897, 0.5823, -0.6373, -0.5047, 0.7345, -0.4744, -0.4853, 0.5823, -0.6373, -0.5047, 0.2686, -0.5718, -0.7752, 0.2739, -0.3343, -0.9018, 0.2686, -0.5718, -0.7752, -0.06162, -0.3846, -0.921, -0.1158, -0.1374, -0.9837, 0.7968, -0.6009, -0.0632, 0.5774, -0.737, -0.3514, 0.5823, -0.6373, -0.5047, 0.5774, -0.737, -0.3514, 0.1988, -0.7403, -0.6423, 0.2686, -0.5718, -0.7752, 0.1988, -0.7403, -0.6423, -0.2549, -0.5683, -0.7824, -0.06162, -0.3846, -0.921, 0.7689, -0.6378, -0.0438, 0.488, -0.829, -0.2734, 0.5774, -0.737, -0.3514, 0.488, -0.829, -0.2734, 0.09242, -0.875, -0.4753, 0.1988, -0.7403, -0.6423, 0.09242, -0.875, -0.4753, -0.3032, -0.7462, -0.5927, -0.2549, -0.5683, -0.7824, 0.7477, -0.6634, -0.02827, 0.4531, -0.8753, -0.1691, 0.488, -0.829, -0.2734, 0.4531, -0.8753, -0.1691, 0.06018, -0.9582, -0.2797, 0.09242, -0.875, -0.4753, 0.06018, -0.9582, -0.2797, -0.3598, -0.8596, -0.3628, -0.3032, -0.7462, -0.5927, 0.7477, -0.6634, -0.02827, 0.7627, -0.6467, -0.006218, 0.4383, -0.8973, -0.05196, 0.4383, -0.8973, -0.05196, -0.01797, -0.9902, -0.1387, 0.06018, -0.9582, -0.2797, 0.06018, -0.9582, -0.2797, -0.01797, -0.9902, -0.1387, -0.388, -0.9146, -0.1143, 0.7627, -0.6467, -0.006218, 0.761, -0.6487, -0.00408, 0.4537, -0.8902, -0.04179, 0.4537, -0.8902, -0.04179, 0.06541, -0.9973, -0.03365, -0.01797, -0.9902, -0.1387, -0.01797, -0.9902, -0.1387, 0.06541, -0.9973, -0.03365, -0.3165, -0.9382, -0.1399, 0.5108, 0.8459, 0.1533, 0.4334, 0.8937, 0.116, 0.7628, 0.6366, 0.1136, 0.7592, 0.6443, 0.09229, 0.7628, 0.6366, 0.1136, 0.9675, 0.237, 0.08803, 0.9675, 0.237, 0.08803, 0.9849, -0.1651, 0.05127, 0.9903, -0.1383, 0.009076, 0.761, -0.6487, -0.00408, 0.7545, -0.6561, 0.01579, 0.4375, -0.8959, 0.07688, 0.4375, -0.8959, 0.07688, 0.0228, -0.9915, 0.1283, 0.06541, -0.9973, -0.03365, 0.06541, -0.9973, -0.03365, 0.0228, -0.9915, 0.1283, -0.3649, -0.908, 0.2061, 0.7545, -0.6561, 0.01579, 0.7785, -0.6271, 0.02778, 0.4831, -0.8539, 0.1933, 0.4375, -0.8959, 0.07688, 0.4831, -0.8539, 0.1933, 0.02375, -0.9406, 0.3388, 0.0228, -0.9915, 0.1283, 0.02375, -0.9406, 0.3388, -0.3503, -0.8199, 0.4528, 0.7918, -0.6082, 0.05676, 0.4932, -0.7996, 0.3425, 0.4831, -0.8539, 0.1933, 0.4831, -0.8539, 0.1933, 0.4932, -0.7996, 0.3425, 0.09826, -0.8442, 0.527, 0.02375, -0.9406, 0.3388, 0.09826, -0.8442, 0.527, -0.2642, -0.6852, 0.6787, 0.834, -0.5481, 0.06427, 0.5668, -0.7052, 0.426, 0.4932, -0.7996, 0.3425, 0.4932, -0.7996, 0.3425, 0.5668, -0.7052, 0.426, 0.1885, -0.7013, 0.6875, 0.09826, -0.8442, 0.527, 0.1885, -0.7013, 0.6875, -0.2048, -0.4953, 0.8442, 0.834, -0.5481, 0.06427, 0.8306, -0.5266, 0.181, 0.643, -0.5766, 0.504, 0.5668, -0.7052, 0.426, 0.643, -0.5766, 0.504, 0.4163, -0.5388, 0.7324, 0.1885, -0.7013, 0.6875, 0.4163, -0.5388, 0.7324, -0.078, -0.2923, 0.9531, 0.8306, -0.5266, 0.181, 0.9066, -0.4173, 0.06357, 0.767, -0.4194, 0.4857, 0.767, -0.4194, 0.4857, 0.3845, -0.2511, 0.8883, 0.4163, -0.5388, 0.7324, 0.4163, -0.5388, 0.7324, 0.3845, -0.2511, 0.8883, -0.003411, -0.1763, 0.9843, 0.9279, -0.3505, 0.1269, 0.7978, -0.2037, 0.5675, 0.767, -0.4194, 0.4857, 0.7978, -0.2037, 0.5675, 0.421, 0.009164, 0.907, 0.3845, -0.2511, 0.8883, 0.421, 0.009164, 0.907, 0.07878, 0.1509, 0.9854, -0.003411, -0.1763, 0.9843, 0.9541, -0.2758, 0.1169, 0.8824, -0.08423, 0.4629, 0.7978, -0.2037, 0.5675, 0.8824, -0.08423, 0.4629, 0.5297, 0.2, 0.8242, 0.421, 0.009164, 0.907, 0.5297, 0.2, 0.8242, 0.1412, 0.3788, 0.9146, 0.07878, 0.1509, 0.9854, 0.9699, -0.2227, 0.09835, 0.9019, 0.08257, 0.4239, 0.8824, -0.08423, 0.4629, 0.9019, 0.08257, 0.4239, 0.6501, 0.3713, 0.663, 0.5297, 0.2, 0.8242, 0.6501, 0.3713, 0.663, 0.2937, 0.5452, 0.7852, 0.1412, 0.3788, 0.9146, 0.9699, -0.2227, 0.09835, 0.977, -0.197, 0.08198, 0.9373, 0.1571, 0.3111, 0.9373, 0.1571, 0.3111, 0.7104, 0.5037, 0.4916, 0.6501, 0.3713, 0.663, 0.7104, 0.5037, 0.4916, 0.3506, 0.7315, 0.5848, 0.2937, 0.5452, 0.7852, 0.9847, -0.1594, 0.06993, 0.9489, 0.2413, 0.2036, 0.9373, 0.1571, 0.3111, 0.9489, 0.2413, 0.2036, 0.7353, 0.6014, 0.3125, 0.7104, 0.5037, 0.4916, 0.7353, 0.6014, 0.3125, 0.4007, 0.8434, 0.358, 0.3506, 0.7315, 0.5848, 0.9849, -0.1651, 0.05127, 0.9675, 0.237, 0.08803, 0.9489, 0.2413, 0.2036, 0.9675, 0.237, 0.08803, 0.7628, 0.6366, 0.1136, 0.7353, 0.6014, 0.3125, 0.7628, 0.6366, 0.1136, 0.4334, 0.8937, 0.116, 0.4007, 0.8434, 0.358])] * 3)])

# ---- objects
ob_r_gripper_group1 = bpy.data.objects.new('r_gripper group1', me_r_gripper_group1)

# ---- transforms, parenting, visibility, modifiers, constraints
ob_r_gripper_group1.location = (0.0, 0.0, 0.0)
ob_r_gripper_group1.rotation_euler = (1.571, -0.0, 0.0)
ob_r_gripper_group1.lineart.crease_threshold = 0.0

# ---- collection membership
col_collection_1.objects.link(ob_r_gripper_group1)

# ---- scene / render settings (as saved in the file)
scene.frame_start = 1; scene.frame_end = 250; scene.frame_set(1)
scene.render.engine = 'BLENDER_EEVEE_NEXT'
scene.render.resolution_percentage = 50
scene.render.dither_intensity = 0.0
scene.cycles.use_denoising = False
scene.cycles.samples = 128
scene.cycles.sampling_pattern = 'TABULATED_SOBOL'
scene.cycles.light_sampling_threshold = 0.0
scene.cycles.use_adaptive_sampling = False
scene.cycles.use_light_tree = False
scene.cycles.blur_glossy = 0.0
scene.cycles.sample_clamp_indirect = 0.0
scene.view_settings.view_transform = 'Standard'
bpy.context.view_layer.update()

# ---- added for rendering (the .blend has no active camera and no usable light): camera, sun
cam_auto = bpy.data.cameras.new('AutoCamera')
cam_auto.lens = 50.0
cam_auto.sensor_width = 36.0
cam_auto.clip_end = 1000.0
ob_auto_camera = bpy.data.objects.new('AutoCamera', cam_auto)
scene.collection.objects.link(ob_auto_camera)
ob_auto_camera.location = (0.202249, -0.309198, 0.133712)
ob_auto_camera.rotation_euler = (1.09748, -7.21219e-08, 0.694738)
scene.camera = ob_auto_camera
light_auto_sun = bpy.data.lights.new('AutoSun', 'SUN')
light_auto_sun.energy = 3.0
light_auto_sun.angle = 0.0523599
ob_auto_sun = bpy.data.objects.new('AutoSun', light_auto_sun)
scene.collection.objects.link(ob_auto_sun)
ob_auto_sun.rotation_euler = (0.872665, 0.174533, 0.523599)
bpy.context.view_layer.update()
